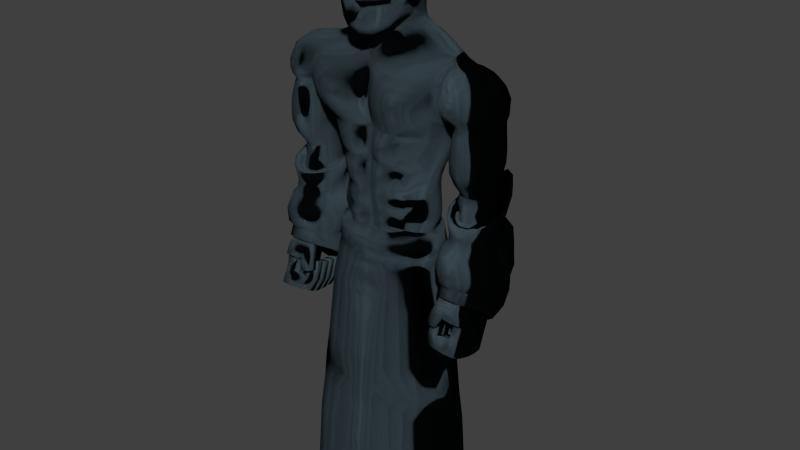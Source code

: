 # Source: IMP_MiddleRangeEnemy.blend  (saved by Blender 2.76.0; exported with 4.5.12 LTS)
import bpy
from mathutils import Matrix  # noqa: F401  (used for matrix-valued properties, if any)

bpy.ops.wm.read_factory_settings(use_empty=True)
scene = bpy.context.scene
scene.name = 'Scene'

# ---- collections
col_collection_1 = bpy.data.collections.new('Collection 1'); scene.collection.children.link(col_collection_1)

# ---- materials (node trees are filled in below, after node groups)
mat_material = bpy.data.materials.new('Material')
mat_material.alpha_threshold = 0.0
mat_material.roughness = 0.5

# ---- material node trees
mat_material.use_nodes = True; mat_material.node_tree.nodes.clear()
_N = mat_material.node_tree.nodes; _L = mat_material.node_tree.links
n0 = _N.new('ShaderNodeOutputMaterial'); n0.name = 'Material Output'; n0.location = (300, 300)
n1 = _N.new('ShaderNodeBsdfDiffuse'); n1.name = 'Diffuse BSDF'; n1.location = (10, 300)
n1.inputs[0].default_value = (0.06068, 0.09122, 0.1123, 1.0)
n1.inputs[1].default_value = 1.0
n2 = _N.new('ShaderNodeTangent'); n2.name = 'Tangent'; n2.location = (-180, 100)
_L.new(n1.outputs[0], n0.inputs[0])
_L.new(n2.outputs[0], n1.inputs[2])
n0.is_active_output = True

# ---- world
world_world = bpy.data.worlds.new('World'); scene.world = world_world
world_world.color = (0.05088, 0.05088, 0.05088)
world_world.use_sun_shadow = False
world_world.sun_shadow_jitter_overblur = 0.0
world_world.cycles.sampling_method = 'MANUAL'
world_world.cycles.sample_map_resolution = 256

# ---- meshes
me_plane = bpy.data.meshes.new('Plane')
me_plane.from_pydata([(0.03226, -0.292, 2.707), (0.2014, -0.3521, 2.685), (0.378, -0.3983, 2.666), (0.6066, -0.3998, 2.685), (0.7968, -0.362, 2.697), (0.9971, -0.2474, 2.728), (0.05036, -0.2547, 2.926), (0.2014, -0.2927, 2.915), (0.3738, -0.3138, 2.909), (0.5953, -0.3042, 2.914), (0.7743, -0.2715, 2.932), (0.9492, -0.1746, 2.948), (1.097, -0.1996, 2.727), (1.097, -0.101, 2.968), (0.03414, -0.2954, 2.481), (0.2086, -0.3529, 2.468), (0.39, -0.3764, 2.463), (0.5925, -0.388, 2.466), (0.7842, -0.3671, 2.489), (0.98, -0.2569, 2.538), (1.097, -0.1731, 2.578), (0.06596, -0.1983, 3.015), (0.2106, -0.1877, 3.045), (0.3795, -0.1748, 3.057), (0.5874, -0.1562, 3.054), (0.7621, -0.108, 3.062), (0.9286, -0.03804, 3.04), (0.05133, -0.2756, 2.309), (0.1986, -0.3134, 2.297), (0.3855, -0.347, 2.292), (0.5681, -0.3506, 2.291), (0.7619, -0.3177, 2.319), (0.9299, -0.2242, 2.367), (1.097, -0.05113, 2.416), (0.08704, -0.2473, 2.159), (0.1967, -0.2543, 2.119), (0.3787, -0.2674, 2.099), (0.5494, -0.2585, 2.115), (0.7674, -0.2039, 2.17), (0.9162, -0.1547, 2.278), (0.6305, -0.07947, 1.691), (0.5107, -0.2382, 1.689), (0.3425, -0.3097, 1.692), (0.1652, -0.3108, 1.69), (0.05338, -0.2583, 1.698), (0.08566, -0.2263, 2.087), (0.2004, -0.2529, 2.075), (0.3708, -0.2608, 2.062), (0.5516, -0.2238, 2.076), (0.7619, -0.1378, 2.113), (0.9248, -0.1097, 2.22), (1.097, -0.008634, 2.383), (0.07097, -0.2681, 2.002), (0.1833, -0.3131, 1.987), (0.3611, -0.3134, 1.974), (0.5518, -0.2459, 1.97), (0.737, -0.0867, 1.995), (0.9188, -0.0254, 2.098), (1.097, 0.08756, 2.365), (0.5637, -0.09104, 1.572), (0.4822, -0.1847, 1.588), (0.3428, -0.2446, 1.593), (0.1656, -0.249, 1.592), (0.0537, -0.2438, 1.599), (0.576, -0.08337, 1.442), (0.4577, -0.2334, 1.485), (0.3463, -0.2941, 1.492), (0.1659, -0.3116, 1.489), (0.06292, -0.272, 1.486), (0.5255, -0.07893, 1.172), (0.4288, -0.2151, 1.221), (0.3173, -0.2864, 1.227), (0.1514, -0.2974, 1.233), (0.0571, -0.2705, 1.227), (0.4635, -0.09134, 1.072), (0.3914, -0.1757, 1.108), (0.2799, -0.2424, 1.115), (0.149, -0.2732, 1.124), (0.05756, -0.2651, 1.115), (0.4968, -0.08278, 0.9622), (0.4075, -0.2105, 0.9886), (0.2924, -0.2574, 1.009), (0.1519, -0.2695, 1.015), (0.05437, -0.2569, 1.017), (0.4803, -0.0827, 0.8439), (0.397, -0.2225, 0.8642), (0.286, -0.2633, 0.8864), (0.1524, -0.2654, 0.8876), (0.05146, -0.2447, 0.8884), (0.4401, -0.09556, 0.7243), (0.3629, -0.188, 0.7499), (0.2519, -0.2326, 0.772), (0.1542, -0.2364, 0.7616), (0.04984, -0.2166, 0.7421), (0.4495, -0.08691, 0.637), (0.3693, -0.2303, 0.6637), (0.2576, -0.2688, 0.6784), (0.1488, -0.2553, 0.6672), (0.04703, -0.2186, 0.6519), (0.4626, -0.07455, 0.494), (0.3459, -0.2298, 0.5183), (0.2546, -0.2623, 0.5241), (0.153, -0.2557, 0.5133), (0.05374, -0.2223, 0.504), (0.4624, -0.09395, 0.414), (0.3468, -0.1865, 0.414), (0.2555, -0.219, 0.414), (0.1539, -0.2124, 0.414), (0.05461, -0.2301, 0.414), (0.08811, -0.155, 3.103), (0.2079, -0.1232, 3.121), (0.3776, -0.06192, 3.133), (0.5865, -0.02194, 3.122), (0.7612, -0.01824, 3.101), (0.09921, -0.1175, 3.195), (0.204, -0.07197, 3.207), (0.3766, 0.04005, 3.198), (0.5855, 0.0711, 3.176), (0.7615, 0.03249, 3.123), (0.0978, -0.08027, 3.303), (0.2017, -0.04322, 3.313), (0.3882, 0.1228, 3.293), (0.08946, -0.06031, 3.401), (0.1976, -0.03061, 3.41), (0.2914, 0.07742, 3.426), (0.09706, -0.0518, 3.481), (0.2042, -0.02268, 3.508), (0.2785, 0.08489, 3.547), (0.1098, -0.04287, 3.559), (0.2195, -0.01777, 3.603), (0.3115, 0.1113, 3.693), (0.3322, 0.1836, 3.722), (0.3139, 0.1966, 3.546), (0.3676, 0.1987, 3.451), (0.439, 0.2069, 3.361), (0.6002, 0.1811, 3.273), (0.758, 0.1388, 3.192), (0.9284, 0.08689, 3.128), (1.097, 0.04419, 3.073), (0.3626, 0.2753, 3.767), (0.3457, 0.275, 3.579), (0.4213, 0.268, 3.491), (0.5208, 0.2599, 3.409), (0.6385, 0.2549, 3.333), (0.7584, 0.2257, 3.251), (0.9323, 0.1982, 3.18), (1.097, 0.1699, 3.122), (0.3487, 0.3748, 3.847), (0.3454, 0.3746, 3.613), (0.44, 0.3652, 3.535), (0.553, 0.3561, 3.452), (0.6531, 0.3423, 3.383), (0.7738, 0.3311, 3.298), (0.9474, 0.3082, 3.22), (1.097, 0.2954, 3.145), (0.3005, 0.4635, 3.906), (0.2969, 0.4899, 3.613), (0.4296, 0.478, 3.528), (0.5465, 0.4623, 3.452), (0.6526, 0.4523, 3.377), (0.78, 0.4418, 3.295), (0.9535, 0.4326, 3.188), (1.097, 0.4307, 3.124), (0.2168, 0.556, 3.964), (0.2255, 0.5376, 3.617), (0.1092, 0.5978, 4.005), (0.1163, 0.5907, 3.616), (0.114, 0.5806, 3.773), (0.3071, 0.1941, 3.622), (0.2867, 0.4762, 3.747), (0.34, 0.3713, 3.709), (0.3397, 0.2741, 3.669), (0.2169, 0.5337, 3.764), (0.4006, 0.619, 3.414), (0.5319, 0.6061, 3.359), (0.6542, 0.5921, 3.285), (0.7678, 0.5772, 3.214), (0.9325, 0.5614, 3.105), (1.097, 0.5538, 3.036), (0.2259, 0.6208, 3.436), (0.1107, 0.6277, 3.438), (0.4062, 0.7069, 3.254), (0.5374, 0.694, 3.199), (0.6598, 0.6921, 3.125), (0.7734, 0.6881, 3.054), (0.938, 0.7018, 2.945), (1.097, 0.6781, 2.876), (0.2315, 0.6876, 3.276), (0.1162, 0.6782, 3.279), (0.3987, 0.8376, 2.985), (0.5507, 0.8331, 2.954), (0.6764, 0.8355, 2.899), (0.802, 0.822, 2.842), (0.9439, 0.7825, 2.762), (1.097, 0.7036, 2.693), (0.2362, 0.8136, 3.009), (0.09815, 0.7939, 3.006), (0.3929, 0.8821, 2.811), (0.5449, 0.8788, 2.78), (0.6707, 0.8712, 2.725), (0.7963, 0.8414, 2.668), (0.9475, 0.7709, 2.59), (1.104, 0.6544, 2.519), (0.2305, 0.8541, 2.835), (0.08584, 0.8373, 2.825), (0.392, 0.898, 2.521), (0.5474, 0.8957, 2.506), (0.6871, 0.8648, 2.484), (0.7995, 0.8382, 2.462), (0.9465, 0.7453, 2.472), (0.2312, 0.8745, 2.531), (0.07889, 0.8177, 2.525), (0.3793, 0.8822, 2.316), (0.5334, 0.8807, 2.311), (0.6672, 0.8516, 2.312), (0.7869, 0.8271, 2.317), (0.936, 0.7145, 2.369), (0.2389, 0.8586, 2.325), (0.08621, 0.7787, 2.312), (1.115, 0.5214, 2.436), (0.3751, 0.7901, 2.06), (0.5278, 0.7936, 2.058), (0.6667, 0.7601, 2.067), (0.7852, 0.7162, 2.096), (0.911, 0.6548, 2.179), (0.2386, 0.7588, 2.073), (0.1057, 0.7104, 2.096), (1.097, 0.3788, 2.388), (0.3658, 0.7761, 1.999), (0.5185, 0.766, 1.998), (0.6574, 0.7193, 2.007), (0.8163, 0.6165, 2.035), (0.9231, 0.5, 2.07), (0.2292, 0.756, 2.013), (0.1046, 0.7094, 2.032), (1.097, 0.1671, 2.365), (1.097, 0.2676, 2.365), (0.979, 0.1525, 2.03), (0.9801, 0.3285, 2.018), (1.025, -0.1149, 2.396), (1.023, -0.08456, 2.362), (1.023, 0.01842, 2.252), (1.019, -0.04117, 2.313), (1.035, 0.4566, 2.257), (1.037, 0.1613, 2.183), (0.9835, 0.6899, 2.409), (1.021, 0.5873, 2.31), (1.037, 0.3208, 2.21), (0.9707, 0.7276, 2.479), (0.8986, -0.01763, 2.011), (0.3521, 0.7876, 1.8), (0.5121, 0.7576, 1.81), (0.6393, 0.6869, 1.829), (0.7662, 0.5769, 1.831), (0.8443, 0.4602, 1.827), (0.2183, 0.7787, 1.806), (0.1016, 0.7326, 1.817), (0.919, 0.1362, 1.824), (0.909, 0.3297, 1.812), (0.8489, -0.02164, 1.806), (0.3462, 0.7671, 1.609), (0.4904, 0.7147, 1.622), (0.6082, 0.6312, 1.629), (0.7089, 0.5347, 1.645), (0.7969, 0.4305, 1.649), (0.1994, 0.7673, 1.607), (0.08898, 0.7196, 1.621), (0.8621, 0.1367, 1.627), (0.8621, 0.3122, 1.646), (0.7852, -0.0007188, 1.586), (0.3217, 0.7277, 1.447), (0.4522, 0.6629, 1.46), (0.5607, 0.5875, 1.475), (0.6643, 0.5025, 1.485), (0.7248, 0.403, 1.486), (0.1982, 0.7366, 1.452), (0.08301, 0.699, 1.468), (0.8121, 0.1422, 1.47), (0.7896, 0.2818, 1.484), (0.7477, 0.02276, 1.447), (0.2829, 0.6988, 1.235), (0.4123, 0.6438, 1.242), (0.5194, 0.56, 1.261), (0.5979, 0.4732, 1.262), (0.6628, 0.3916, 1.268), (0.1739, 0.7094, 1.244), (0.07783, 0.6721, 1.264), (0.758, 0.1567, 1.254), (0.7211, 0.2941, 1.262), (0.6949, 0.04013, 1.231), (0.274, 0.6937, 1.071), (0.3893, 0.6478, 1.082), (0.4765, 0.5791, 1.093), (0.5667, 0.4915, 1.097), (0.6372, 0.3995, 1.103), (0.1672, 0.694, 1.071), (0.08367, 0.6542, 1.082), (0.744, 0.1458, 1.093), (0.7168, 0.3005, 1.106), (0.6793, 0.03364, 1.071), (0.2711, 0.6808, 0.9327), (0.3905, 0.6431, 0.946), (0.4859, 0.5743, 0.9673), (0.5761, 0.4867, 0.972), (0.6531, 0.3976, 0.9814), (0.1767, 0.6778, 0.9458), (0.09312, 0.6344, 0.9565), (0.7499, 0.1441, 0.971), (0.7309, 0.2977, 0.9755), (0.6614, 0.02893, 0.9679), (0.2828, 0.6727, 0.8167), (0.4019, 0.6346, 0.8209), (0.4974, 0.5755, 0.8322), (0.5925, 0.4783, 0.8454), (0.6645, 0.3973, 0.8535), (0.1881, 0.6586, 0.8208), (0.1046, 0.6206, 0.8315), (0.7608, 0.1356, 0.846), (0.7471, 0.2892, 0.8504), (0.6729, 0.007522, 0.8429), (0.2916, 0.6631, 0.6775), (0.4108, 0.6258, 0.6817), (0.5063, 0.5667, 0.693), (0.5999, 0.4812, 0.7062), (0.6745, 0.3959, 0.7143), (0.197, 0.6498, 0.6816), (0.1134, 0.6244, 0.6923), (0.765, 0.1268, 0.7068), (0.7541, 0.2804, 0.7112), (0.6607, -0.02254, 0.7114), (0.2899, 0.6612, 0.6007), (0.4091, 0.6189, 0.6049), (0.5046, 0.5585, 0.6162), (0.6001, 0.4803, 0.6294), (0.6747, 0.3935, 0.6375), (0.1953, 0.646, 0.6048), (0.1117, 0.633, 0.6155), (0.7594, 0.1184, 0.6273), (0.7452, 0.2823, 0.6344), (0.6613, -0.02986, 0.628), (0.2579, 0.6609, 0.4821), (0.4023, 0.6062, 0.4805), (0.4957, 0.5246, 0.4918), (0.5781, 0.4417, 0.505), (0.6481, 0.3601, 0.5131), (0.1632, 0.6509, 0.4862), (0.07969, 0.6364, 0.4969), (0.7256, 0.09719, 0.5056), (0.7064, 0.2423, 0.51), (0.6302, -0.02756, 0.5036), (0.2375, 0.6592, 0.414), (0.4009, 0.6021, 0.414), (0.4859, 0.5086, 0.414), (0.5645, 0.4256, 0.414), (0.6109, 0.344, 0.414), (0.155, 0.6544, 0.414), (0.05936, 0.6675, 0.414), (0.6979, 0.08112, 0.414), (0.6697, 0.2262, 0.414), (0.6018, -0.04447, 0.414), (0.5203, -0.207, 0.3769), (0.3924, -0.273, 0.3769), (0.2822, -0.3054, 0.3769), (0.1767, -0.3225, 0.3769), (0.06899, -0.3335, 0.3769), (0.2531, 0.7321, 0.3781), (0.4256, 0.6684, 0.3791), (0.5423, 0.5934, 0.3752), (0.6463, 0.4744, 0.3769), (0.7273, 0.369, 0.3769), (0.1533, 0.7333, 0.3733), (0.05789, 0.7259, 0.3769), (0.7773, 0.05704, 0.3769), (0.767, 0.2292, 0.3769), (0.6624, -0.1133, 0.3769), (0.5519, -0.2206, 0.0868), (0.418, -0.2866, 0.0868), (0.2995, -0.319, 0.0868), (0.1916, -0.336, 0.0868), (0.07438, -0.3471, 0.0868), (0.2708, 0.7524, 0.0868), (0.4648, 0.6753, 0.0868), (0.5733, 0.5946, 0.0868), (0.6987, 0.5031, 0.0868), (0.7861, 0.3555, 0.0868), (0.1837, 0.756, 0.0868), (0.07329, 0.7414, 0.0868), (0.8171, 0.04345, 0.0868), (0.8258, 0.2156, 0.0868), (0.7002, -0.1269, 0.0868), (0.5496, -0.1903, 0.02543), (0.4158, -0.2515, 0.02543), (0.2973, -0.2816, 0.02543), (0.1894, -0.2975, 0.02543), (0.07031, -0.3078, 0.02543), (0.2686, 0.7128, 0.02543), (0.4625, 0.6412, 0.02543), (0.5711, 0.5663, 0.02543), (0.675, 0.4814, 0.02543), (0.7624, 0.3444, 0.02543), (0.1815, 0.7162, 0.02543), (0.06922, 0.7015, 0.02543), (0.7778, 0.05477, 0.02543), (0.7865, 0.2146, 0.02543), (0.6975, -0.1034, 0.02543), (1.259, 0.2907, 3.151), (1.443, 0.2822, 3.107), (1.599, 0.2714, 2.984), (1.695, 0.2689, 2.806), (1.72, 0.2603, 2.596), (1.658, 0.2486, 2.35), (1.258, 0.1621, 3.137), (1.453, 0.1621, 3.097), (1.601, 0.1518, 2.983), (1.692, 0.1634, 2.799), (1.715, 0.1682, 2.589), (1.704, 0.3514, 2.582), (1.672, 0.3884, 2.778), (1.564, 0.4138, 2.947), (1.422, 0.4305, 3.063), (1.249, 0.4354, 3.111), (1.699, 0.09196, 2.562), (1.679, 0.05246, 2.768), (1.597, 0.02627, 2.943), (1.436, 0.02572, 3.055), (1.26, 0.03169, 3.091), (1.684, 0.4095, 2.552), (1.626, 0.5036, 2.731), (1.521, 0.5394, 2.861), (1.396, 0.5485, 2.954), (1.228, 0.5493, 3.01), (1.66, 0.4617, 2.482), (1.573, 0.5919, 2.653), (1.359, 0.6678, 2.81), (1.229, 0.6756, 2.846), (1.475, 0.6445, 2.747), (1.614, 0.4758, 2.367), (1.509, 0.5972, 2.477), (1.327, 0.6969, 2.617), (1.223, 0.7025, 2.649), (1.415, 0.6665, 2.57), (1.196, 0.6254, 2.49), (1.277, 0.619, 2.468), (1.377, 0.6117, 2.44), (1.492, 0.5889, 2.411), (1.18, 0.5791, 2.42), (1.262, 0.6023, 2.41), (1.371, 0.6028, 2.395), (1.491, 0.5826, 2.384), (1.667, 0.04228, 2.481), (1.634, -0.05768, 2.697), (1.542, -0.09537, 2.837), (1.422, -0.1204, 2.944), (1.267, -0.1347, 2.98), (1.6, 0.05054, 2.389), (1.598, -0.09149, 2.586), (1.508, -0.1689, 2.677), (1.408, -0.208, 2.719), (1.266, -0.2211, 2.739), (1.566, -0.084, 2.486), (1.498, -0.15, 2.529), (1.405, -0.211, 2.552), (1.266, -0.2231, 2.565), (1.54, -0.04788, 2.418), (1.485, -0.102, 2.437), (1.4, -0.1439, 2.435), (1.301, -0.1152, 2.418), (1.211, -0.0453, 2.392), (1.628, 0.1664, 2.262), (1.649, 0.2032, 2.125), (1.647, 0.2132, 1.944), (1.628, 0.1813, 1.701), (1.6, 0.1348, 1.539), (1.568, 0.07173, 1.434), (1.608, 0.07438, 2.268), (1.568, -0.03951, 2.3), (1.5, -0.1317, 2.314), (1.403, -0.1586, 2.31), (1.265, -0.1285, 2.291), (1.194, -0.008481, 2.276), (1.653, 0.09246, 2.131), (1.622, -0.03974, 2.125), (1.537, -0.1478, 2.107), (1.398, -0.1737, 2.09), (1.24, -0.1401, 2.086), (1.152, -0.002995, 2.081), (1.663, 0.09843, 1.96), (1.644, -0.03783, 1.943), (1.555, -0.1442, 1.93), (1.394, -0.1823, 1.912), (1.225, -0.1402, 1.909), (1.139, -0.01131, 1.901), (1.651, 0.08443, 1.731), (1.637, -0.03796, 1.75), (1.563, -0.1299, 1.734), (1.399, -0.1758, 1.717), (1.23, -0.1337, 1.714), (1.152, -0.004891, 1.706), (1.601, 0.04982, 1.551), (1.579, -0.02281, 1.551), (1.521, -0.08806, 1.54), (1.399, -0.115, 1.522), (1.274, -0.0838, 1.519), (1.224, 0.01657, 1.51), (1.527, 0.04931, 1.371), (1.498, 0.03446, 1.335), (1.448, 0.03541, 1.304), (1.393, 0.03692, 1.288), (1.325, 0.01708, 1.322), (1.269, 0.01639, 1.377), (1.657, 0.2901, 2.253), (1.668, 0.3132, 2.115), (1.676, 0.3232, 1.935), (1.657, 0.2944, 1.702), (1.639, 0.2701, 1.538), (1.626, 0.2521, 1.433), (1.632, 0.4613, 2.25), (1.651, 0.4411, 2.111), (1.663, 0.4249, 1.931), (1.649, 0.4251, 1.698), (1.603, 0.4405, 1.525), (1.555, 0.4594, 1.418), (1.147, 0.2067, 2.262), (1.126, 0.168, 2.125), (1.115, 0.1582, 1.944), (1.111, 0.1673, 1.766), (1.14, 0.1819, 1.519), (1.118, 0.3003, 2.268), (1.126, 0.4177, 2.3), (1.165, 0.5383, 2.314), (1.248, 0.6042, 2.312), (1.392, 0.6075, 2.31), (1.522, 0.57, 2.284), (1.099, 0.2779, 2.131), (1.092, 0.4125, 2.125), (1.14, 0.5262, 2.108), (1.242, 0.612, 2.105), (1.4, 0.6295, 2.106), (1.563, 0.5598, 2.102), (1.087, 0.2709, 1.96), (1.092, 0.4084, 1.943), (1.132, 0.5387, 1.929), (1.237, 0.6183, 1.912), (1.409, 0.6432, 1.909), (1.589, 0.5416, 1.922), (1.096, 0.2861, 1.777), (1.105, 0.4087, 1.756), (1.148, 0.517, 1.734), (1.263, 0.6114, 1.717), (1.407, 0.6313, 1.714), (1.585, 0.5395, 1.706), (1.133, 0.3145, 1.543), (1.147, 0.3999, 1.551), (1.189, 0.5137, 1.535), (1.297, 0.5942, 1.522), (1.412, 0.6116, 1.519), (1.521, 0.5475, 1.51), (1.131, 0.07798, 1.924), (1.15, 0.07749, 2.102), (1.203, 0.09693, 1.515), (1.183, 0.06389, 2.271), (1.146, 0.07927, 1.735), (1.15, 0.1865, 1.423), (1.151, 0.3192, 1.431), (1.193, 0.3951, 1.431), (1.246, 0.4687, 1.425), (1.308, 0.5635, 1.442), (1.412, 0.6037, 1.471), (1.516, 0.5496, 1.454), (1.208, 0.1016, 1.399), (1.579, 0.4287, 1.348), (1.56, 0.4341, 1.255), (1.519, 0.491, 1.182), (1.232, 0.4636, 1.356), (1.251, 0.4708, 1.257), (1.299, 0.5179, 1.17), (1.309, 0.5718, 1.362), (1.325, 0.5791, 1.271), (1.351, 0.554, 1.158), (1.419, 0.6212, 1.363), (1.419, 0.606, 1.267), (1.42, 0.5512, 1.124), (1.52, 0.5656, 1.357), (1.508, 0.561, 1.268), (1.478, 0.5369, 1.149), (1.228, 0.4766, 1.06), (1.155, 0.3659, 1.06), (1.148, 0.2256, 1.06), (1.204, 0.1272, 1.052), (1.277, 0.03511, 1.064), (1.356, -0.005042, 1.069), (1.446, 0.00136, 1.069), (1.545, 0.07899, 1.058), (1.614, 0.2196, 1.04), (1.638, 0.3102, 1.06), (1.492, 0.5155, 1.06), (1.436, 0.5335, 1.06), (1.367, 0.5367, 1.06), (1.307, 0.5231, 1.06), (1.544, 0.4835, 1.06), (1.619, 0.2418, 1.281), (1.619, 0.2515, 1.359), (1.145, 0.3364, 1.268), (1.15, 0.3261, 1.349), (1.16, 0.1984, 1.278), (1.155, 0.1933, 1.343), (1.208, 0.09634, 1.329), (1.215, 0.08683, 1.285), (1.185, 0.4094, 1.263), (1.187, 0.3976, 1.355), (1.285, 0.02824, 1.292), (1.281, 0.03428, 1.323), (1.586, 0.1133, 1.335), (1.582, 0.1211, 1.278), (1.585, 0.1215, 1.299), (1.581, 0.098, 1.368), (1.489, 0.04523, 1.302), (1.488, 0.05221, 1.283), (1.634, 0.3338, 1.163), (1.63, 0.1834, 1.177), (1.551, 0.08521, 1.174), (1.434, 0.04781, 1.178), (1.336, 0.0329, 1.183), (1.238, 0.03983, 1.182), (1.18, 0.1348, 1.174), (1.148, 0.2533, 1.168), (1.157, 0.3811, 1.165), (1.241, 0.4626, 1.165), (1.229, 0.4712, 0.9338), (1.153, 0.3532, 0.9338), (1.154, 0.2082, 0.9338), (1.218, 0.09095, 0.9297), (1.292, 0.01011, 0.9403), (1.368, -0.02206, 0.9445), (1.452, -0.01336, 0.9433), (1.546, 0.05718, 0.9341), (1.615, 0.1859, 0.9173), (1.645, 0.2939, 0.9338), (1.506, 0.5067, 0.9338), (1.448, 0.5273, 0.9338), (1.376, 0.5326, 0.9338), (1.313, 0.5196, 0.9338), (1.558, 0.472, 0.9338), (1.166, 0.4475, 0.9338), (1.062, 0.3774, 0.9338), (1.063, 0.1766, 0.9338), (1.151, 0.05918, 0.8891), (1.254, 0.02091, 0.8417), (1.358, -0.02826, 0.8417), (1.476, -0.01497, 0.8417), (1.605, 0.007578, 0.8891), (1.701, 0.1139, 0.9338), (1.742, 0.2953, 0.9338), (1.55, 0.4967, 0.9338), (1.47, 0.6183, 0.9338), (1.371, 0.6256, 0.9338), (1.282, 0.6077, 0.9338), (1.622, 0.4486, 0.9338), (1.166, 0.5407, 1.166), (1.062, 0.3774, 1.094), (1.063, 0.1766, 0.9929), (1.151, 0.03149, 0.9344), (1.265, -0.03867, 0.9041), (1.37, -0.06659, 0.8914), (1.487, -0.05904, 0.8992), (1.605, 0.002181, 0.9386), (1.701, 0.1139, 0.9923), (1.742, 0.2953, 1.065), (1.55, 0.6423, 1.238), (1.47, 0.739, 1.307), (1.371, 0.7745, 1.341), (1.282, 0.7042, 1.28), (1.622, 0.5417, 1.166), (1.122, 0.5843, 1.183), (0.997, 0.389, 1.096), (0.9984, 0.1488, 0.9844), (1.104, -0.02479, 0.9264), (1.238, -0.1087, 0.8989), (1.363, -0.1421, 0.8886), (1.504, -0.1331, 0.8956), (1.647, -0.05985, 0.9227), (1.762, 0.07376, 0.9829), (1.811, 0.2907, 1.062), (1.581, 0.7058, 1.269), (1.485, 0.8215, 1.352), (1.367, 0.864, 1.392), (1.261, 0.7799, 1.319), (1.668, 0.5856, 1.183), (1.176, 0.4684, 0.7882), (1.08, 0.3101, 0.7217), (1.081, 0.1155, 0.6695), (1.162, -0.02527, 0.6718), (1.257, -0.09329, 0.6848), (1.352, -0.1204, 0.6961), (1.46, -0.113, 0.6925), (1.579, -0.05368, 0.6718), (1.667, 0.05462, 0.665), (1.705, 0.2305, 0.6951), (1.529, 0.5669, 0.8542), (1.455, 0.6607, 0.9177), (1.364, 0.6952, 0.9486), (1.283, 0.627, 0.8927), (1.595, 0.4695, 0.7882), (1.156, 0.4868, 0.5793), (1.051, 0.3143, 0.5128), (1.052, 0.1021, 0.4606), (1.141, -0.05128, 0.4629), (1.244, -0.1254, 0.4759), (1.349, -0.1549, 0.4872), (1.468, -0.147, 0.4836), (1.598, -0.08225, 0.4629), (1.694, 0.03579, 0.4561), (1.736, 0.2275, 0.4862), (1.543, 0.5942, 0.6453), (1.462, 0.6964, 0.7088), (1.362, 0.7339, 0.7397), (1.273, 0.6597, 0.6837), (1.615, 0.488, 0.5793), (1.103, 0.5736, -0.03768), (0.9734, 0.3558, -0.09863), (0.9749, 0.09251, -0.1379), (1.084, -0.09194, -0.1181), (1.212, -0.1793, -0.0941), (1.342, -0.2132, -0.07725), (1.487, -0.2042, -0.08248), (1.648, -0.1293, -0.1146), (1.767, 0.01196, -0.1359), (1.818, 0.2473, -0.121), (1.58, 0.7126, 0.02991), (1.48, 0.8451, 0.09508), (1.357, 0.8949, 0.1281), (1.247, 0.7972, 0.06895), (1.67, 0.5749, -0.03781), (1.005, 0.5277, -0.3442), (0.9002, 0.2905, -0.3604), (0.9731, -0.02208, -0.3977), (1.102, -0.1809, -0.2901), (1.221, -0.2498, -0.244), (1.342, -0.2794, -0.2199), (1.478, -0.2717, -0.2271), (1.627, -0.2048, -0.2752), (1.775, -0.0455, -0.3845), (1.889, 0.1745, -0.3604), (1.628, 0.6871, -0.3049), (1.471, 0.8393, -0.2666), (1.356, 0.8988, -0.2437), (1.254, 0.7835, -0.283), (1.739, 0.529, -0.3446), (1.048, 0.4285, -0.5623), (0.95, 0.2415, -0.5283), (1.84, 0.1513, -0.5039), (1.628, 0.559, -0.5574), (1.471, 0.6836, -0.552), (1.356, 0.7337, -0.542), (1.254, 0.6376, -0.5563), (1.739, 0.4295, -0.563), (1.05, 0.2253, -0.6899), (0.999, 0.143, -0.5659), (1.804, 0.09387, -0.5309), (1.618, 0.2756, -0.7772), (1.471, 0.3025, -0.8539), (1.356, 0.3142, -0.8855), (1.2, 0.296, -0.8232), (1.717, 0.2315, -0.6854), (1.055, 0.03023, -0.3877), (1.159, -0.09669, -0.3017), (1.254, -0.1517, -0.2649), (1.35, -0.1754, -0.2457), (1.459, -0.1692, -0.2514), (1.578, -0.1158, -0.2899), (1.696, 0.01151, -0.3772), (1.117, 0.2278, -0.6212), (1.076, 0.1622, -0.5221), (1.726, 0.1229, -0.4942), (1.57, 0.2681, -0.6909), (1.453, 0.2896, -0.7522), (1.362, 0.2989, -0.7775), (1.237, 0.2843, -0.7277), (1.65, 0.2329, -0.6176), (1.215, 0.2417, 0.1551), (1.281, 0.1623, 0.1545), (1.33, 0.139, 0.1543), (1.372, 0.131, 0.1542), (1.417, 0.133, 0.1542), (1.474, 0.1526, 0.1544), (1.55, 0.2272, 0.155), (1.243, 0.4384, 0.1566), (1.206, 0.3682, 0.156), (1.573, 0.3322, 0.1558), (1.488, 0.4743, 0.1568), (1.421, 0.5014, 0.1571), (1.374, 0.5044, 0.1571), (1.309, 0.4882, 0.157), (1.528, 0.4397, 0.1566), (1.255, 0.6997, 0.6501), (1.119, 0.5046, 0.5483), (0.9976, 0.06414, 0.4182), (1.101, -0.1142, 0.4083), (1.344, -0.2361, 0.421), (1.222, -0.2011, 0.4137), (1.745, -0.01267, 0.4093), (1.633, -0.1502, 0.406), (1.654, 0.5059, 0.5484), (1.794, 0.2084, 0.4495), (1.475, 0.7409, 0.6742), (1.569, 0.6257, 0.6125), (0.9962, 0.3078, 0.4787), (1.482, -0.2266, 0.4185), (1.358, 0.7828, 0.7033), (1.226, 0.823, 0.4444), (1.061, 0.5877, 0.3343), (0.9125, 0.06316, 0.2003), (1.039, -0.1463, 0.1951), (1.335, -0.2881, 0.2139), (1.186, -0.2477, 0.2043), (1.826, -0.02737, 0.1927), (1.689, -0.1886, 0.1937), (1.713, 0.5893, 0.3344), (1.885, 0.2342, 0.2311), (1.495, 0.873, 0.4706), (1.61, 0.7338, 0.4038), (0.9108, 0.3526, 0.2612), (1.503, -0.2772, 0.2108), (1.353, 0.924, 0.5024), (1.225, 0.8581, 0.1376), (1.057, 0.64, 0.03185), (0.9077, 0.0865, -0.09002), (1.035, -0.1256, -0.05793), (1.335, -0.2647, -0.01549), (1.184, -0.2261, -0.03196), (1.83, -0.007223, -0.09452), (1.692, -0.1688, -0.0526), (1.717, 0.6416, 0.03184), (1.89, 0.2655, -0.06386), (1.496, 0.9112, 0.1657), (1.612, 0.7637, 0.09405), (0.906, 0.3904, -0.03653), (1.505, -0.2544, -0.02051), (1.353, 0.9659, 0.1998), (0.1126, 0.621, 4.147), (0.1161, 0.6345, 4.278), (0.1233, 0.6261, 4.409), (0.1218, 0.5894, 4.525), (0.1219, 0.498, 4.625), (0.1231, 0.383, 4.687), (0.1246, 0.2458, 4.732), (0.125, 0.08185, 4.747), (0.1244, -0.1027, 4.731), (0.1235, -0.2379, 4.688), (0.1201, -0.3414, 4.608), (0.119, -0.4079, 4.467), (0.115, -0.4541, 4.27), (0.1117, -0.4733, 4.097), (0.08821, -0.4535, 3.914), (0.1052, -0.4368, 3.763), (0.1034, -0.43, 3.674), (0.1011, -0.3804, 3.555), (0.09998, -0.3029, 3.497), (0.09995, -0.2404, 3.49), (0.1008, -0.1344, 3.536), (0.2227, 0.6173, 4.145), (0.227, 0.6263, 4.27), (0.2306, 0.6129, 4.395), (0.2328, 0.5796, 4.505), (0.2386, 0.4945, 4.602), (0.2389, 0.3819, 4.657), (0.2382, 0.2468, 4.697), (0.2414, 0.08905, 4.715), (0.2411, -0.08936, 4.7), (0.2399, -0.2206, 4.659), (0.2376, -0.3222, 4.586), (0.236, -0.3905, 4.452), (0.2279, -0.4361, 4.263), (0.221, -0.4549, 4.097), (0.2139, -0.4356, 3.921), (0.2077, -0.4191, 3.775), (0.2041, -0.4124, 3.689), (0.1999, -0.3641, 3.574), (0.1898, -0.285, 3.542), (0.1927, -0.2257, 3.532), (0.2067, -0.1229, 3.579), (0.2991, 0.5349, 4.128), (0.3058, 0.5482, 4.238), (0.3096, 0.5373, 4.347), (0.3133, 0.5082, 4.444), (0.3217, 0.4341, 4.532), (0.3243, 0.3356, 4.583), (0.325, 0.2165, 4.62), (0.3271, 0.07581, 4.634), (0.3268, -0.08305, 4.621), (0.3232, -0.199, 4.583), (0.3148, -0.2872, 4.516), (0.3164, -0.3461, 4.397), (0.3117, -0.3878, 4.246), (0.3055, -0.4043, 4.099), (0.3008, -0.3868, 3.929), (0.2932, -0.3721, 3.801), (0.2862, -0.3649, 3.726), (0.2731, -0.3182, 3.632), (0.2611, -0.2505, 3.595), (0.2652, -0.202, 3.588), (0.2738, -0.1111, 3.627), (0.3577, 0.4583, 4.122), (0.3563, 0.4654, 4.217), (0.3577, 0.4566, 4.311), (0.3628, 0.4321, 4.395), (0.3708, 0.3683, 4.468), (0.3756, 0.2846, 4.514), (0.3801, 0.1832, 4.548), (0.3799, 0.06164, 4.558), (0.3745, -0.07433, 4.545), (0.3666, -0.171, 4.51), (0.358, -0.2457, 4.453), (0.365, -0.2981, 4.353), (0.364, -0.3345, 4.226), (0.3576, -0.3474, 4.1), (0.3469, -0.3298, 3.953), (0.3327, -0.314, 3.846), (0.3242, -0.3081, 3.783), (0.3165, -0.2707, 3.701), (0.3154, -0.2179, 3.663), (0.3181, -0.175, 3.657), (0.3151, -0.09864, 3.684), (0.3861, 0.1421, 3.825), (0.3887, 0.2116, 3.859), (0.3899, 0.2873, 3.92), (0.4001, 0.3525, 4.128), (0.4016, 0.3589, 4.2), (0.4044, 0.3518, 4.271), (0.4075, 0.3324, 4.335), (0.411, 0.2825, 4.39), (0.4134, 0.2182, 4.424), (0.4169, 0.1414, 4.449), (0.4171, 0.05004, 4.457), (0.4102, -0.05243, 4.446), (0.4041, -0.1266, 4.421), (0.4002, -0.1843, 4.379), (0.4048, -0.2229, 4.302), (0.407, -0.2521, 4.198), (0.3991, -0.2624, 4.1), (0.3897, -0.25, 4.0), (0.3783, -0.2384, 3.918), (0.37, -0.2331, 3.87), (0.365, -0.2049, 3.806), (0.3682, -0.164, 3.773), (0.3714, -0.1302, 3.769), (0.3785, -0.07169, 3.776), (0.4088, 0.1068, 3.899), (0.4097, 0.1582, 3.924), (0.4114, 0.2141, 3.969), (0.4235, 0.2632, 4.123), (0.4279, 0.2686, 4.176), (0.4347, 0.2643, 4.23), (0.4397, 0.2504, 4.277), (0.4404, 0.2129, 4.318), (0.4382, 0.1648, 4.343), (0.4357, 0.1074, 4.361), (0.4331, 0.03911, 4.366), (0.4293, -0.03715, 4.359), (0.4275, -0.09261, 4.341), (0.4273, -0.1363, 4.31), (0.4306, -0.1642, 4.253), (0.4299, -0.1845, 4.176), (0.4223, -0.1915, 4.102), (0.4143, -0.182, 4.028), (0.405, -0.1737, 3.967), (0.3988, -0.1699, 3.931), (0.401, -0.1342, 3.907), (0.4017, -0.1058, 3.885), (0.4042, -0.08277, 3.882), (0.4087, -0.04329, 3.888), (0.4377, 0.06332, 4.008), (0.4381, 0.0904, 4.022), (0.439, 0.1178, 4.049), (0.4417, 0.1398, 4.128), (0.4425, 0.137, 4.153), (0.4433, 0.13, 4.176), (0.4439, 0.1199, 4.195), (0.4445, 0.1029, 4.213), (0.4449, 0.08265, 4.225), (0.4452, 0.05733, 4.235), (0.4454, 0.02607, 4.239), (0.4453, -0.00937, 4.236), (0.445, -0.03462, 4.227), (0.4445, -0.05522, 4.214), (0.4438, -0.07297, 4.191), (0.4425, -0.08946, 4.154), (0.4413, -0.09525, 4.117), (0.44, -0.08964, 4.078), (0.4391, -0.07954, 4.05), (0.4386, -0.07308, 4.036), (0.438, -0.05948, 4.018), (0.4377, -0.04516, 4.008), (0.4375, -0.03503, 4.004), (0.4374, -0.0174, 4.001), (0.4087, 0.06514, 3.896), (0.384, 0.08371, 3.812), (0.3333, 0.1066, 3.718), (0.4375, 0.04087, 4.002), (0.4087, 0.00556, 3.891), (0.3811, 0.00127, 3.793), (0.3278, -0.004983, 3.707), (0.291, -0.00931, 3.665), (0.4374, 0.009021, 3.999), (0.4398, 0.1284, 4.071), (0.4403, 0.1341, 4.088), (0.4154, 0.2302, 4.02), (0.418, 0.241, 4.053), (0.3516, 0.4017, 3.936), (0.3537, 0.4208, 3.999), (0.393, 0.3069, 3.982), (0.3952, 0.3214, 4.028), (0.3, 0.4875, 3.98), (1.43, -0.4088, -1.047), (1.621, -0.3831, -1.026), (1.39, -0.1539, -0.4336), (1.62, -0.161, -0.4216), (1.462, 0.103, -1.224), (1.636, 0.08127, -1.184), (1.442, 0.305, -0.6015), (1.617, 0.2996, -0.5923), (1.644, -0.04659, -0.463), (1.65, 0.06837, -0.5053), (1.64, 0.1838, -0.5485), (1.427, 0.1903, -0.5596), (1.412, 0.07565, -0.5177), (1.407, -0.03931, -0.4754), (1.647, -0.03724, -1.173), (1.658, -0.1652, -1.14), (1.652, -0.2801, -1.097), (1.428, -0.2851, -1.141), (1.433, -0.1702, -1.184), (1.447, -0.0487, -1.203), (1.457, -0.4097, -1.046), (1.593, -0.4139, -1.038), (1.61, -0.1866, -0.4125), (1.422, -0.171, -0.426), (1.599, 0.3163, -0.5993), (1.462, 0.3205, -0.6064), (1.618, 0.1014, -1.206), (1.482, 0.1013, -1.225), (1.612, -0.03831, -1.191), (1.476, -0.0441, -1.209), (1.607, -0.1741, -1.171), (1.471, -0.17, -1.178), (1.601, -0.2972, -1.126), (1.464, -0.293, -1.133), (1.397, -0.06065, -0.276), (1.606, -0.08974, -0.2778), (1.436, 0.3195, -0.4152), (1.607, 0.3096, -0.4046), (1.62, 0.04006, -0.3061), (1.638, 0.1329, -0.339), (1.624, 0.243, -0.3797), (1.411, 0.2507, -0.3896), (1.386, 0.1365, -0.3468), (1.399, 0.05108, -0.3134), (1.593, -0.103, -0.2539), (1.414, -0.07753, -0.2691), (1.602, 0.3195, -0.3831), (1.438, 0.3189, -0.3898), (1.62, 0.03601, -0.2844), (1.397, 0.05043, -0.2931), (1.636, 0.136, -0.3212), (1.384, 0.1359, -0.3265), (1.622, 0.2522, -0.3644), (1.415, 0.2498, -0.369), (1.615, -0.3089, -0.8246), (1.626, -0.2352, -0.6226), (1.444, -0.2296, -0.6322), (1.462, -0.3285, -0.8236), (1.623, 0.2254, -0.7934), (1.63, 0.1512, -0.9945), (1.495, 0.1833, -1.001), (1.488, 0.2296, -0.8005), (1.646, 0.1096, -0.7495), (1.653, 0.03538, -0.9506), (1.656, -0.005847, -0.7064), (1.663, -0.08006, -0.9074), (1.651, -0.1208, -0.664), (1.657, -0.195, -0.8651), (1.453, -0.1147, -0.6744), (1.461, -0.2048, -0.9184), (1.459, 0.0002163, -0.7167), (1.466, -0.08988, -0.9608), (1.473, 0.1149, -0.7586), (1.479, 0.04434, -0.9498), (1.612, 0.176, -1.004), (1.605, 0.2421, -0.8003), (1.515, 0.1789, -1.009), (1.508, 0.2451, -0.8054), (1.617, -0.2609, -0.6135), (1.586, -0.3322, -0.8171), (1.476, -0.2467, -0.6245), (1.489, -0.3292, -0.8222), (1.226, -0.3196, -0.8762), (1.243, -0.383, -1.046), (1.24, -0.2743, -1.118), (1.247, -0.1425, -1.169), (1.263, -0.02954, -1.192), (1.219, -0.201, -0.9211), (1.226, -0.06822, -0.97), (1.242, 0.02929, -1.005), (1.262, -0.02396, -1.184), (1.276, 0.1001, -1.211), (1.243, -0.2722, -1.135), (1.248, -0.1573, -1.177), (1.222, -0.1988, -0.9381), (1.228, -0.08389, -0.9804), (1.244, 0.04546, -0.998), (1.261, 0.1637, -1.04), (1.088, -0.3073, -0.8673), (1.136, -0.3694, -1.03), (1.132, -0.2607, -1.101), (1.139, -0.1288, -1.153), (1.154, -0.01628, -1.179), (1.081, -0.1887, -0.9122), (1.088, -0.05592, -0.9611), (1.103, 0.04158, -0.996), (1.154, -0.01032, -1.168), (1.168, 0.1138, -1.195), (1.135, -0.2586, -1.118), (1.14, -0.1436, -1.161), (1.084, -0.1866, -0.9292), (1.09, -0.0716, -0.9715), (1.106, 0.05775, -0.9891), (1.123, 0.1759, -1.032), (1.246, 0.03078, -0.695), (1.262, 0.1283, -0.7299), (1.246, -0.2206, -0.6012), (1.24, -0.102, -0.6461), (1.242, -0.09985, -0.6631), (1.248, 0.01511, -0.7054), (1.264, 0.1445, -0.723), (1.282, 0.2626, -0.7655), (1.108, 0.04307, -0.6861), (1.124, 0.1406, -0.721), (1.108, -0.2083, -0.5923), (1.102, -0.08975, -0.6372), (1.104, -0.08756, -0.6542), (1.11, 0.0274, -0.6965), (1.126, 0.1567, -0.7141), (1.144, 0.2749, -0.7566), (1.561, -0.294, -0.3636), (1.413, -0.2887, -0.3716), (1.408, -0.1849, -0.2548), (1.556, -0.1994, -0.2434), (1.578, -0.3338, -0.5405), (1.468, -0.3304, -0.5462), (1.306, -0.2378, -0.5923), (1.306, -0.3239, -0.5201), (1.246, -0.1908, -0.4386), (1.193, -0.11, -0.2867), (1.239, -0.2874, -0.3953), (1.187, -0.2184, -0.2754), (1.248, -0.2843, -0.7153), (1.247, -0.3834, -0.6779), (1.146, -0.2722, -0.7234), (1.084, -0.2533, -0.6933), (1.145, -0.3713, -0.686), (1.075, -0.3521, -0.6563), (1.569, 0.1007, -0.08342), (1.431, 0.1142, -0.09067), (1.584, 0.3134, -0.1424), (1.446, 0.3173, -0.147), (1.605, 0.1269, -0.08991), (1.408, 0.1383, -0.09556), (1.64, 0.2068, -0.1114), (1.413, 0.2143, -0.1201), (1.605, 0.2967, -0.1373), (1.433, 0.3086, -0.145), (0.5678, -0.2238, -0.1239), (0.4312, -0.2873, -0.1197), (0.3103, -0.3185, -0.1177), (0.2002, -0.3349, -0.1167), (0.07869, -0.3456, -0.116), (0.3013, 0.8017, -0.1373), (0.4789, 0.7593, -0.1434), (0.5873, 0.6787, -0.1533), (0.6933, 0.5559, -0.1662), (0.7849, 0.3304, -0.1598), (0.1892, 0.8183, -0.139), (0.07758, 0.8019, -0.1473), (0.8006, 0.03023, -0.1403), (0.8095, 0.1959, -0.1511), (0.7187, -0.1337, -0.1297), (0.5857, -0.235, -0.3321), (0.4467, -0.2951, -0.3257), (0.3237, -0.3246, -0.3225), (0.2116, -0.3401, -0.3208), (0.08796, -0.3502, -0.3197), (0.3202, 0.818, -0.3916), (0.4997, 0.7683, -0.3939), (0.6102, 0.6907, -0.3993), (0.7188, 0.5696, -0.4072), (0.8067, 0.2896, -0.3887), (0.186, 0.8265, -0.394), (0.08683, 0.8258, -0.3899), (0.8226, 0.005454, -0.3581), (0.8316, 0.1622, -0.3749), (0.7393, -0.1497, -0.3413), (0.5984, -0.2764, -0.5556), (0.4472, -0.3283, -0.5522), (0.3133, -0.3538, -0.5505), (0.1914, -0.3401, -0.5496), (0.3289, 0.7884, -0.6029), (0.5272, 0.729, -0.6014), (0.6561, 0.6611, -0.6), (0.759, 0.5317, -0.6005), (0.8385, 0.2813, -0.5853), (0.1694, 0.823, -0.6055), (0.8561, -0.01407, -0.5692), (0.8548, 0.1311, -0.5781), (0.7654, -0.1874, -0.5604), (0.6104, -0.2764, -0.7587), (0.4503, -0.3283, -0.7553), (0.3086, -0.3538, -0.7536), (0.1795, -0.375, -0.7528), (0.3251, 0.7683, -0.809), (0.535, 0.6802, -0.805), (0.6715, 0.6125, -0.8008), (0.7806, 0.4831, -0.7961), (0.8647, 0.2813, -0.7885), (0.1562, 0.8067, -0.8092), (0.8834, -0.01407, -0.7724), (0.8819, 0.1311, -0.7813), (0.7873, -0.1874, -0.7636), (0.6772, -0.3282, -1.717), (0.5088, -0.385, -1.717), (0.3591, -0.4198, -1.717), (0.2181, -0.4342, -1.717), (0.3771, 0.784, -1.717), (0.5979, 0.7191, -1.717), (0.7414, 0.6449, -1.717), (0.8561, 0.5033, -1.717), (0.9446, 0.2824, -1.717), (0.1927, 0.8091, -1.717), (0.9642, -0.04095, -1.717), (0.9627, 0.118, -1.717), (0.8632, -0.2307, -1.717), (0.7363, -0.3478, -2.24), (0.541, -0.4059, -2.24), (0.4324, -0.4254, -2.24), (0.237, -0.4504, -2.24), (0.4592, 0.7772, -2.24), (0.6564, 0.7204, -2.24), (0.801, 0.6463, -2.24), (0.9165, 0.4832, -2.24), (1.006, 0.2624, -2.24), (0.2712, 0.8094, -2.24), (1.025, -0.06072, -2.24), (1.024, 0.09817, -2.24), (0.9237, -0.2504, -2.24), (0.5919, -0.0632, -2.24), (0.5188, -0.08766, -2.24), (0.4542, -0.09969, -2.24), (0.3953, -0.07649, -2.24), (0.5096, 0.4016, -2.24), (0.6198, 0.3557, -2.24), (0.6695, 0.2947, -2.24), (0.7079, 0.1996, -2.24), (0.3846, 0.3717, -2.24), (0.7164, 0.06044, -2.24), (0.7158, 0.1289, -2.24), (0.6726, -0.02125, -2.24), (0.3314, 0.1091, -2.24), (0.3451, -0.01466, -2.24), (0.3393, 0.2988, -2.24), (0.6549, -0.1292, -4.033), (0.5414, -0.1567, -4.022), (0.4297, -0.1292, -4.033), (0.3788, -0.07757, -4.043), (0.4713, 0.4138, -4.058), (0.5414, 0.4757, -4.044), (0.6143, 0.4138, -4.058), (0.6951, 0.364, -4.061), (0.7632, 0.2327, -4.064), (0.4027, 0.364, -4.061), (0.7632, 0.0146, -4.06), (0.7801, 0.1165, -4.064), (0.72, -0.07757, -4.043), (0.3165, 0.1165, -4.064), (0.336, 0.0146, -4.06), (0.336, 0.2327, -4.064), (0.7051, -0.1703, -4.343), (0.5402, -0.2469, -4.167), (0.3768, -0.1703, -4.343), (0.3285, -0.1268, -4.321), (0.4556, 0.4637, -4.337), (0.5403, 0.5365, -4.32), (0.6284, 0.4637, -4.337), (0.726, 0.4051, -4.342), (0.8083, 0.2505, -4.345), (0.3728, 0.4051, -4.342), (0.8083, -0.00624, -4.341), (0.8287, 0.1137, -4.345), (0.7715, -0.1268, -4.321), (0.2686, 0.1137, -4.345), (0.2922, -0.00624, -4.341), (0.2922, 0.2505, -4.345), (0.6295, -0.2061, -4.571), (0.5411, -0.2274, -4.571), (0.4546, -0.2061, -4.571), (0.3264, -0.1405, -4.571), (0.467, 0.4343, -4.571), (0.5411, 0.5009, -4.571), (0.6182, 0.4343, -4.571), (0.7036, 0.3808, -4.571), (0.7756, 0.2396, -4.571), (0.3945, 0.3808, -4.571), (0.7756, 0.005152, -4.571), (0.7935, 0.1147, -4.571), (0.7739, -0.1405, -4.571), (0.3033, 0.1147, -4.571), (0.324, 0.005152, -4.571), (0.324, 0.2396, -4.571), (0.5402, -0.3958, -4.241), (0.68, -0.3692, -4.417), (0.4035, -0.3692, -4.417), (0.5411, -0.3762, -4.571), (0.6295, -0.3549, -4.571), (0.4546, -0.3549, -4.571), (0.3645, -0.3394, -4.571), (0.7342, -0.3394, -4.571), (0.5402, -0.504, -4.338), (0.6515, -0.4929, -4.487), (0.434, -0.4929, -4.487), (0.5411, -0.4493, -4.571), (0.6295, -0.4361, -4.571), (0.4546, -0.4361, -4.571), (0.4122, -0.4745, -4.571), (0.6845, -0.4745, -4.571), (0.5434, -0.6135, -4.57), (0.5423, -0.587, -4.481), (0.0, -0.2079, 2.726), (0.0, -0.1895, 2.924), (0.0, -0.2121, 2.518), (0.0, -0.1918, 2.993), (0.0, -0.2177, 2.339), (0.0, -0.2194, 2.213), (0.0, -0.2218, 2.115), (0.0, -0.2243, 2.01), (0.0, -0.2273, 1.715), (0.0, -0.2303, 1.616), (0.0, -0.2403, 1.497), (0.0, -0.2559, 1.233), (0.0, -0.2601, 1.12), (0.0, -0.2518, 1.015), (0.0, -0.2273, 0.8942), (0.0, -0.2082, 0.7286), (0.0, -0.2004, 0.6424), (0.0, -0.2427, 0.497), (0.0, -0.2539, 0.414), (0.0, -0.1717, 3.078), (0.0, -0.1168, 3.171), (0.0, -0.08697, 3.29), (0.0, -0.08526, 3.388), (0.0, -0.07408, 3.468), (0.0, -0.05583, 3.534), (0.0, 0.5981, 4.004), (0.0, 0.5659, 3.621), (0.0, 0.5551, 3.783), (0.0, 0.58, 3.438), (0.0, 0.6385, 3.278), (0.0, 0.7375, 2.997), (0.0, 0.7936, 2.823), (0.0, 0.7354, 2.503), (0.0, 0.6587, 2.299), (0.0, 0.675, 2.134), (0.0, 0.6614, 2.074), (0.0, 0.6677, 1.867), (0.0, 0.6507, 1.655), (0.0, 0.6404, 1.497), (0.0, 0.6274, 1.281), (0.0, 0.6173, 1.105), (0.0, 0.6024, 0.98), (0.0, 0.5939, 0.8549), (0.0, 0.6014, 0.7158), (0.0, 0.6138, 0.6389), (0.0, 0.628, 0.5204), (0.0, 0.6427, 0.414), (0.0, -0.3405, 0.3769), (0.0, 0.7246, 0.3769), (0.0, -0.3541, 0.0868), (0.0, 0.7401, 0.0868), (0.0, -0.3142, 0.02543), (0.0, 0.7003, 0.02543), (0.0, 0.647, 4.281), (0.0, 0.6353, 4.414), (0.0, -0.4693, 3.908), (0.0, -0.4521, 3.753), (0.0, -0.4451, 3.661), (0.0, -0.3942, 3.539), (0.0, -0.3147, 3.479), (0.0, -0.2505, 3.472), (0.0, -0.1417, 3.52), (0.0, -0.3449, -0.1178), (0.0, -0.3481, -0.3228), (0.0, -0.3401, -0.5459), (0.0, 0.8099, -0.393), (0.0, 0.7986, -0.1431), (0.0, 1.233, 5.012), (0.0, 1.021, 5.037), (0.0, 0.7341, 4.905), (0.0, 0.4414, 4.828), (0.0, 0.2889, 4.884), (0.0, 0.08435, 4.907), (0.0, -0.1402, 4.879), (0.0, -0.3145, 4.823), (0.0, -0.4471, 4.714), (0.0, -0.5412, 4.531), (0.0, -0.5973, 4.3), (0.0, -0.614, 4.087), (0.0, -0.5917, 3.868), (0.1234, 1.147, 4.958), (0.1217, 1.018, 4.993), (0.1219, 0.751, 4.851), (0.1233, 0.437, 4.779), (0.125, 0.2756, 4.833), (0.1255, 0.08283, 4.85), (0.1248, -0.1342, 4.832), (0.1237, -0.2932, 4.78), (0.1197, -0.4149, 4.687), (0.1184, -0.4931, 4.52), (0.1138, -0.5475, 4.289), (0.1098, -0.57, 4.086), (0.08321, -0.5467, 3.871), (0.2465, -0.5262, 4.281), (0.2384, -0.5483, 4.085), (0.3451, -0.4694, 4.261), (0.3377, -0.4888, 4.088), (0.4065, -0.4068, 4.237), (0.399, -0.4219, 4.089), (0.4571, -0.3099, 4.204), (0.4478, -0.322, 4.089), (0.5131, 0.05503, 4.028), (0.5135, 0.07665, 4.04), (0.5142, 0.09852, 4.061), (0.5163, 0.1161, 4.125), (0.517, 0.1139, 4.145), (0.5176, 0.1082, 4.163), (0.5181, 0.1002, 4.178), (0.5185, 0.08664, 4.192), (0.5189, 0.07046, 4.202), (0.5191, 0.05024, 4.21), (0.5193, 0.02529, 4.213), (0.5192, -0.003003, 4.211), (0.5189, -0.02316, 4.204), (0.5186, -0.03961, 4.193), (0.518, -0.05378, 4.175), (0.517, -0.06694, 4.145), (0.516, -0.07156, 4.115), (0.515, -0.06708, 4.084), (0.5142, -0.05902, 4.062), (0.5138, -0.05387, 4.051), (0.5134, -0.04301, 4.037), (0.5131, -0.03158, 4.029), (0.513, -0.02349, 4.025), (0.5129, -0.009417, 4.023), (0.5152, 0.1115, 4.093), (0.5129, 0.01168, 4.021), (0.5133, 0.02056, 4.121), (0.5129, 0.03711, 4.024), (0.5148, 0.107, 4.079), (0.0332, 0.99, 4.421), (0.0, 0.9903, 4.339), (0.0, 1.047, 4.579), (0.0, 1.08, 4.766), (0.08222, 1.013, 4.564), (0.1281, 1.027, 4.694), (0.0, 0.822, -0.598), (0.0, 0.8188, -0.8018), (0.0, 0.8091, -1.712), (0.0, 0.8125, -2.235), (0.0, -0.375, -0.7491), (0.0, -0.4342, -1.713), (0.0, -0.4717, -2.236), (0.7645, -0.3628, -2.699), (0.5631, -0.4227, -2.699), (0.4512, -0.4428, -2.699), (0.2321, -0.4686, -2.699), (0.4788, 0.7962, -2.699), (0.6821, 0.7376, -2.699), (0.8312, 0.6612, -2.699), (0.9503, 0.4938, -2.699), (1.042, 0.2662, -2.699), (0.285, 0.8294, -2.699), (1.063, -0.06692, -2.699), (1.061, 0.09685, -2.699), (0.9577, -0.2624, -2.699), (0.0, 0.8332, -2.694), (0.0, -0.4906, -2.695), (0.8208, -0.4076, -3.267), (0.6195, -0.4728, -3.267), (0.5075, -0.4947, -3.267), (0.2402, -0.5228, -3.267), (0.5352, 0.8311, -3.267), (0.7385, 0.7672, -3.267), (0.8875, 0.6841, -3.267), (1.007, 0.5252, -3.267), (1.098, 0.2773, -3.267), (0.3414, 0.8672, -3.267), (1.119, -0.0854, -3.267), (1.117, 0.09295, -3.267), (1.014, -0.2983, -3.267), (0.0, 0.8948, -3.262), (0.0, -0.5468, -3.263), (0.8691, -0.4111, -3.941), (0.6677, -0.4763, -3.941), (0.5558, -0.4983, -3.941), (0.2498, -0.5264, -3.941), (0.5835, 0.8275, -3.941), (0.7867, 0.7637, -3.941), (0.9358, 0.6805, -3.941), (1.055, 0.5217, -3.941), (1.147, 0.2738, -3.941), (0.3897, 0.8637, -3.941), (1.167, -0.08893, -3.941), (1.166, 0.08942, -3.941), (1.062, -0.3018, -3.941), (0.0, 0.8913, -3.936), (0.0, -0.5503, -3.938), (0.9093, -0.4111, -4.457), (0.708, -0.4763, -4.399), (0.5374, -0.4983, -4.328), (0.2611, -0.5264, -4.42), (0.5566, 0.8275, -4.494), (0.7599, 0.7637, -4.482), (0.909, 0.6805, -4.466), (1.103, 0.5217, -4.448), (1.187, 0.2738, -4.445), (0.3628, 0.8637, -4.506), (1.207, -0.08893, -4.448), (1.206, 0.08942, -4.445), (1.102, -0.3018, -4.445), (0.0, 0.8913, -4.513), (0.0, -0.5503, -4.464)], [], [(5, 12, 13, 11), (3, 4, 10, 9), (1335, 1334, 0, 6), (14, 0, 1334, 1336), (1, 0, 14, 15), (2, 1, 15, 16), (3, 2, 16, 17), (4, 3, 17, 18), (5, 4, 18, 19), (20, 12, 5, 19), (13, 26, 11), (11, 26, 25, 10), (10, 25, 24, 9), (9, 24, 23, 8), (8, 23, 22, 7), (7, 22, 21, 6), (1337, 1335, 6, 21), (16, 29, 30, 17), (14, 27, 28, 15), (20, 239, 33), (17, 30, 31, 18), (15, 28, 29, 16), (1336, 1338, 27, 14), (18, 31, 32, 19), (34, 27, 1338, 1339), (28, 27, 34, 35), (29, 28, 35, 36), (30, 29, 36, 37), (31, 30, 37, 38), (32, 31, 38, 39), (33, 239, 240), (0, 1, 7, 6), (1, 2, 8, 7), (2, 3, 9, 8), (4, 5, 11, 10), (34, 1339, 1340, 45), (35, 34, 45, 46), (36, 35, 46, 47), (37, 36, 47, 48), (38, 37, 48, 49), (39, 38, 49, 50), (51, 33, 240, 242), (1341, 52, 45, 1340), (46, 45, 52, 53), (47, 46, 53, 54), (48, 47, 54, 55), (49, 48, 55, 56), (50, 49, 56, 57), (51, 242, 241, 58), (55, 41, 40, 56), (53, 43, 42, 54), (1341, 1342, 44, 52), (54, 42, 41, 55), (52, 44, 43, 53), (1342, 1343, 63, 44), (43, 62, 61, 42), (41, 60, 59, 40), (44, 63, 62, 43), (42, 61, 60, 41), (1343, 1344, 68, 63), (62, 67, 66, 61), (60, 65, 64, 59), (63, 68, 67, 62), (61, 66, 65, 60), (1344, 1345, 73, 68), (67, 72, 71, 66), (65, 70, 69, 64), (68, 73, 72, 67), (66, 71, 70, 65), (1345, 1346, 78, 73), (72, 77, 76, 71), (70, 75, 74, 69), (73, 78, 77, 72), (71, 76, 75, 70), (78, 83, 82, 77), (76, 81, 80, 75), (1346, 1347, 83, 78), (77, 82, 81, 76), (75, 80, 79, 74), (83, 88, 87, 82), (81, 86, 85, 80), (1347, 1348, 88, 83), (82, 87, 86, 81), (80, 85, 84, 79), (1348, 1349, 93, 88), (87, 92, 91, 86), (85, 90, 89, 84), (88, 93, 92, 87), (86, 91, 90, 85), (1349, 1350, 98, 93), (92, 97, 96, 91), (90, 95, 94, 89), (93, 98, 97, 92), (91, 96, 95, 90), (1350, 1351, 103, 98), (97, 102, 101, 96), (95, 100, 99, 94), (98, 103, 102, 97), (96, 101, 100, 95), (1351, 1352, 108, 103), (102, 107, 106, 101), (100, 105, 104, 99), (103, 108, 107, 102), (101, 106, 105, 100), (109, 1353, 1337, 21), (22, 110, 109, 21), (23, 111, 110, 22), (24, 112, 111, 23), (25, 113, 112, 24), (26, 113, 25), (114, 1354, 1353, 109), (110, 115, 114, 109), (111, 116, 115, 110), (112, 117, 116, 111), (113, 118, 117, 112), (113, 26, 118), (119, 1355, 1354, 114), (115, 120, 119, 114), (116, 121, 120, 115), (117, 121, 116), (121, 124, 123, 120), (120, 123, 122, 119), (119, 122, 1356, 1355), (124, 127, 126, 123), (123, 126, 125, 122), (122, 125, 1357, 1356), (127, 130, 129, 126), (126, 129, 128, 125), (125, 128, 1358, 1357), (127, 168, 131, 130), (124, 133, 132, 127), (121, 134, 133, 124), (117, 135, 134, 121), (118, 136, 135, 117), (137, 136, 118, 26), (138, 137, 26, 13), (171, 139, 131, 168), (133, 141, 140, 132), (134, 142, 141, 133), (135, 143, 142, 134), (136, 144, 143, 135), (137, 145, 144, 136), (138, 146, 145, 137), (143, 151, 150, 142), (141, 149, 148, 140), (146, 154, 153, 145), (144, 152, 151, 143), (142, 150, 149, 141), (171, 170, 147, 139), (145, 153, 152, 144), (170, 169, 155, 147), (153, 161, 160, 152), (151, 159, 158, 150), (149, 157, 156, 148), (154, 162, 161, 153), (152, 160, 159, 151), (150, 158, 157, 149), (169, 172, 163, 155), (172, 167, 165, 163), (167, 1361, 1359, 165), (164, 166, 167, 172), (140, 148, 170, 171), (166, 1360, 1361, 167), (132, 168, 127), (140, 171, 168, 132), (148, 156, 169, 170), (156, 164, 172, 169), (156, 157, 164), (157, 173, 179, 164), (161, 177, 176, 160), (159, 175, 174, 158), (164, 179, 180, 166), (162, 178, 177, 161), (160, 176, 175, 159), (158, 174, 173, 157), (166, 180, 1362, 1360), (175, 183, 182, 174), (180, 188, 1363, 1362), (178, 186, 185, 177), (176, 184, 183, 175), (174, 182, 181, 173), (173, 181, 187, 179), (179, 187, 188, 180), (177, 185, 184, 176), (187, 195, 196, 188), (185, 193, 192, 184), (183, 191, 190, 182), (188, 196, 1364, 1363), (186, 194, 193, 185), (184, 192, 191, 183), (182, 190, 189, 181), (181, 189, 195, 187), (196, 204, 1365, 1364), (194, 202, 201, 193), (192, 200, 199, 191), (190, 198, 197, 189), (189, 197, 203, 195), (195, 203, 204, 196), (193, 201, 200, 192), (191, 199, 198, 190), (200, 208, 207, 199), (198, 206, 205, 197), (197, 205, 210, 203), (203, 210, 211, 204), (201, 209, 208, 200), (199, 207, 206, 198), (204, 211, 1366, 1365), (202, 248, 201), (211, 218, 1367, 1366), (209, 216, 215, 208), (207, 214, 213, 206), (205, 212, 217, 210), (210, 217, 218, 211), (208, 215, 214, 207), (206, 213, 212, 205), (248, 202, 245), (202, 219, 246, 245), (217, 225, 226, 218), (215, 223, 222, 214), (213, 221, 220, 212), (218, 226, 1368, 1367), (216, 224, 223, 215), (214, 222, 221, 213), (212, 220, 225, 217), (220, 228, 233, 225), (225, 233, 234, 226), (223, 231, 230, 222), (221, 229, 228, 220), (219, 227, 243, 246), (226, 234, 1369, 1368), (224, 232, 231, 223), (222, 230, 229, 221), (241, 244, 235, 58), (236, 235, 244, 247), (243, 227, 236, 247), (19, 32, 239, 20), (39, 239, 32), (240, 239, 39), (242, 240, 39, 50), (242, 50, 57, 241), (247, 244, 237, 238), (245, 246, 224, 216), (232, 243, 247, 238), (201, 248, 209), (246, 243, 232, 224), (57, 237, 244, 241), (209, 248, 245, 216), (57, 56, 249), (237, 57, 249), (233, 228, 250, 255), (231, 232, 254, 253), (228, 229, 251, 250), (238, 237, 257, 258), (234, 233, 255, 256), (229, 230, 252, 251), (237, 249, 259, 257), (1369, 234, 256, 1370), (232, 238, 258, 254), (230, 231, 253, 252), (40, 259, 249, 56), (256, 255, 265, 266), (251, 252, 262, 261), (254, 258, 268, 264), (1370, 256, 266, 1371), (252, 253, 263, 262), (257, 259, 269, 267), (255, 250, 260, 265), (253, 254, 264, 263), (250, 251, 261, 260), (258, 257, 267, 268), (59, 269, 259, 40), (267, 269, 279, 277), (265, 260, 270, 275), (263, 264, 274, 273), (260, 261, 271, 270), (268, 267, 277, 278), (266, 265, 275, 276), (261, 262, 272, 271), (264, 268, 278, 274), (1371, 266, 276, 1372), (262, 263, 273, 272), (64, 279, 269, 59), (276, 275, 285, 286), (271, 272, 282, 281), (274, 278, 288, 284), (1372, 276, 286, 1373), (272, 273, 283, 282), (277, 279, 289, 287), (275, 270, 280, 285), (273, 274, 284, 283), (270, 271, 281, 280), (278, 277, 287, 288), (69, 289, 279, 64), (285, 280, 290, 295), (283, 284, 294, 293), (280, 281, 291, 290), (288, 287, 297, 298), (286, 285, 295, 296), (281, 282, 292, 291), (284, 288, 298, 294), (1373, 286, 296, 1374), (282, 283, 293, 292), (287, 289, 299, 297), (74, 299, 289, 69), (291, 292, 302, 301), (294, 298, 308, 304), (1374, 296, 306, 1375), (292, 293, 303, 302), (297, 299, 309, 307), (295, 290, 300, 305), (293, 294, 304, 303), (290, 291, 301, 300), (298, 297, 307, 308), (296, 295, 305, 306), (79, 309, 299, 74), (302, 303, 313, 312), (307, 309, 319, 317), (305, 300, 310, 315), (303, 304, 314, 313), (300, 301, 311, 310), (308, 307, 317, 318), (306, 305, 315, 316), (301, 302, 312, 311), (304, 308, 318, 314), (1375, 306, 316, 1376), (84, 319, 309, 79), (312, 313, 323, 322), (317, 319, 329, 327), (315, 310, 320, 325), (313, 314, 324, 323), (310, 311, 321, 320), (318, 317, 327, 328), (316, 315, 325, 326), (311, 312, 322, 321), (314, 318, 328, 324), (1376, 316, 326, 1377), (89, 329, 319, 84), (323, 324, 334, 333), (320, 321, 331, 330), (328, 327, 337, 338), (326, 325, 335, 336), (321, 322, 332, 331), (324, 328, 338, 334), (1377, 326, 336, 1378), (322, 323, 333, 332), (327, 329, 339, 337), (325, 320, 330, 335), (94, 339, 329, 89), (336, 335, 345, 346), (331, 332, 342, 341), (334, 338, 348, 344), (1378, 336, 346, 1379), (332, 333, 343, 342), (337, 339, 349, 347), (335, 330, 340, 345), (333, 334, 344, 343), (330, 331, 341, 340), (338, 337, 347, 348), (99, 349, 339, 94), (346, 345, 355, 356), (341, 342, 352, 351), (344, 348, 358, 354), (1379, 346, 356, 1380), (342, 343, 353, 352), (347, 349, 359, 357), (345, 340, 350, 355), (343, 344, 354, 353), (340, 341, 351, 350), (348, 347, 357, 358), (104, 359, 349, 99), (356, 355, 370, 371), (1380, 356, 371, 1382), (104, 105, 361, 360), (355, 350, 365, 370), (359, 104, 360, 374), (105, 106, 362, 361), (358, 357, 372, 373), (106, 107, 363, 362), (350, 351, 366, 365), (354, 358, 373, 369), (107, 108, 364, 363), (351, 352, 367, 366), (357, 359, 374, 372), (108, 1352, 1381, 364), (352, 353, 368, 367), (353, 354, 369, 368), (364, 1381, 1383, 379), (373, 372, 387, 388), (365, 366, 381, 380), (369, 373, 388, 384), (366, 367, 382, 381), (372, 374, 389, 387), (367, 368, 383, 382), (360, 361, 376, 375), (374, 360, 375, 389), (368, 369, 384, 383), (361, 362, 377, 376), (371, 370, 385, 386), (362, 363, 378, 377), (1382, 371, 386, 1384), (363, 364, 379, 378), (370, 365, 380, 385), (383, 384, 399, 398), (376, 377, 392, 391), (386, 385, 400, 401), (377, 378, 393, 392), (1384, 386, 401, 1386), (378, 379, 394, 393), (385, 380, 395, 400), (379, 1383, 1385, 394), (388, 387, 402, 403), (380, 381, 396, 395), (384, 388, 403, 399), (381, 382, 397, 396), (387, 389, 404, 402), (382, 383, 398, 397), (375, 376, 391, 390), (389, 375, 390, 404), (146, 411, 405, 154), (406, 405, 411, 412), (407, 406, 412, 413), (408, 407, 413, 414), (409, 408, 414, 415), (410, 409, 415), (162, 154, 405, 420), (405, 406, 419, 420), (406, 407, 418, 419), (407, 408, 417, 418), (408, 409, 416, 417), (410, 416, 409), (138, 425, 411, 146), (411, 425, 424, 412), (412, 424, 423, 413), (413, 423, 422, 414), (414, 422, 421, 415), (415, 421, 410), (416, 410, 426), (417, 416, 426, 427), (418, 417, 427, 428), (419, 418, 428, 429), (420, 419, 429, 430), (178, 162, 420, 430), (426, 410, 431), (427, 426, 431, 432), (186, 178, 430, 434), (430, 429, 433, 434), (427, 432, 435, 428), (428, 435, 433, 429), (434, 433, 438, 439), (432, 431, 436, 437), (433, 435, 440, 438), (435, 432, 437, 440), (186, 434, 439, 194), (431, 410, 436), (437, 436, 444), (437, 444, 443, 440), (440, 443, 442, 438), (438, 442, 441, 439), (202, 194, 439, 441), (219, 202, 441, 445), (442, 446, 445, 441), (443, 447, 446, 442), (444, 448, 447, 443), (444, 436, 448), (219, 445, 227), (423, 424, 452, 451), (421, 422, 450, 449), (424, 425, 453, 452), (422, 423, 451, 450), (13, 453, 425, 138), (421, 449, 410), (452, 453, 458, 457), (450, 451, 456, 455), (451, 452, 457, 456), (449, 450, 455, 454), (449, 454, 410), (12, 458, 453, 13), (457, 458, 462, 461), (456, 457, 461, 460), (455, 456, 460, 459), (455, 459, 454), (20, 462, 458, 12), (461, 462, 466, 465), (460, 461, 465, 464), (459, 460, 464, 463), (459, 463, 454), (467, 462, 20), (467, 466, 462), (33, 467, 20), (454, 468, 410), (466, 467, 479, 478), (465, 466, 478, 477), (463, 464, 476, 475), (454, 463, 475, 474), (464, 465, 477, 476), (454, 474, 468), (51, 479, 467, 33), (478, 479, 485, 484), (477, 478, 484, 483), (475, 476, 482, 481), (474, 475, 481, 480), (476, 477, 483, 482), (468, 474, 480, 469), (484, 485, 491, 490), (483, 484, 490, 489), (481, 482, 488, 487), (480, 481, 487, 486), (482, 483, 489, 488), (469, 480, 486, 470), (486, 487, 493, 492), (488, 489, 495, 494), (490, 491, 497, 496), (489, 490, 496, 495), (487, 488, 494, 493), (470, 486, 492, 471), (496, 497, 503, 502), (495, 496, 502, 501), (493, 494, 500, 499), (492, 493, 499, 498), (494, 495, 501, 500), (471, 492, 498, 472), (498, 499, 505, 504), (500, 501, 507, 506), (502, 503, 509, 508), (501, 502, 508, 507), (499, 500, 506, 505), (473, 472, 498, 504), (472, 473, 515, 514), (470, 471, 513, 512), (468, 469, 511, 510), (471, 472, 514, 513), (469, 470, 512, 511), (468, 510, 410), (513, 514, 520, 519), (511, 512, 518, 517), (514, 515, 521, 520), (512, 513, 519, 518), (510, 511, 517, 516), (410, 510, 516, 436), (531, 532, 538, 537), (530, 531, 537, 536), (528, 529, 535, 534), (527, 528, 534, 533), (529, 530, 536, 535), (522, 527, 533, 523), (537, 538, 544, 543), (536, 537, 543, 542), (534, 535, 541, 540), (533, 534, 540, 539), (535, 536, 542, 541), (523, 533, 539, 524), (539, 540, 546, 545), (541, 542, 548, 547), (543, 544, 550, 549), (542, 543, 549, 548), (540, 541, 547, 546), (524, 539, 545, 525), (549, 550, 556, 555), (548, 549, 555, 554), (546, 547, 553, 552), (545, 546, 552, 551), (547, 548, 554, 553), (525, 545, 551, 526), (517, 538, 532, 516), (448, 436, 516, 532), (447, 448, 532, 531), (447, 531, 530, 446), (446, 530, 529, 445), (445, 529, 528, 227), (227, 528, 527, 236), (236, 527, 522, 235), (518, 544, 538, 517), (519, 550, 544, 518), (520, 556, 550, 519), (58, 235, 522, 560), (558, 560, 522, 523), (557, 558, 523, 524), (561, 557, 524, 525), (559, 561, 525, 526), (491, 485, 558, 557), (497, 491, 557, 561), (51, 58, 560, 479), (503, 497, 561, 559), (485, 479, 560, 558), (551, 552, 564, 563), (553, 554, 566, 565), (559, 526, 562, 569), (555, 556, 568, 567), (554, 555, 567, 566), (526, 551, 563, 562), (552, 553, 565, 564), (521, 568, 556, 520), (503, 559, 569, 509), (568, 521, 570, 582), (568, 582, 579, 567), (567, 579, 576, 566), (566, 576, 573, 565), (574, 573, 576, 577), (577, 576, 579, 580), (580, 579, 582, 583), (571, 583, 582, 570), (572, 584, 583, 571), (581, 580, 583, 584), (578, 577, 580, 581), (575, 574, 577, 578), (627, 575, 598, 585), (575, 578, 597, 598), (623, 624, 588, 589), (572, 618, 594, 599), (578, 581, 596, 597), (626, 627, 585, 586), (622, 623, 589, 590), (581, 584, 595, 596), (619, 620, 592, 593), (618, 619, 593, 594), (621, 622, 590, 591), (620, 621, 591, 592), (624, 625, 587, 588), (584, 572, 599, 595), (625, 626, 586, 587), (504, 615, 473), (505, 612, 615, 504), (601, 570, 521, 515), (600, 571, 570, 601), (609, 564, 565, 573), (608, 609, 573, 574), (605, 562, 563, 603), (604, 605, 603, 602), (606, 569, 562, 605), (607, 606, 605, 604), (610, 611, 606, 607), (509, 569, 606, 611), (603, 563, 564, 609), (602, 603, 609, 608), (507, 508, 611, 610), (508, 509, 611), (506, 616, 505), (507, 617, 616, 506), (614, 600, 612), (615, 601, 515, 473), (613, 600, 614), (612, 600, 601, 615), (616, 614, 612, 505), (617, 613, 614, 616), (571, 600, 618), (600, 613, 619), (613, 617, 620), (617, 507, 621), (610, 622, 507), (607, 623, 610), (572, 571, 618), (618, 600, 619), (619, 613, 620), (620, 617, 621), (621, 507, 622), (622, 610, 623), (623, 607, 624), (604, 624, 607), (625, 624, 604), (602, 625, 604), (626, 625, 602), (608, 626, 602), (627, 626, 608), (574, 627, 608), (575, 627, 574), (598, 597, 640, 641), (595, 599, 642, 638), (588, 587, 630, 631), (590, 589, 632, 633), (594, 593, 636, 637), (597, 596, 639, 640), (589, 588, 631, 632), (593, 592, 635, 636), (592, 591, 634, 635), (599, 594, 637, 642), (587, 586, 629, 630), (586, 585, 628, 629), (585, 598, 641, 628), (591, 590, 633, 634), (596, 595, 638, 639), (634, 633, 648, 649), (636, 635, 650, 651), (641, 640, 655, 656), (642, 637, 652, 657), (640, 639, 654, 655), (639, 638, 653, 654), (635, 634, 649, 650), (638, 642, 657, 653), (630, 629, 644, 645), (637, 636, 651, 652), (628, 641, 656, 643), (632, 631, 646, 647), (631, 630, 645, 646), (629, 628, 643, 644), (633, 632, 647, 648), (648, 647, 662, 663), (649, 648, 663, 664), (651, 650, 665, 666), (656, 655, 670, 671), (657, 652, 667, 672), (655, 654, 669, 670), (654, 653, 668, 669), (650, 649, 664, 665), (653, 657, 672, 668), (645, 644, 659, 660), (652, 651, 666, 667), (643, 656, 671, 658), (647, 646, 661, 662), (646, 645, 660, 661), (644, 643, 658, 659), (659, 658, 673, 674), (663, 662, 677, 678), (664, 663, 678, 679), (666, 665, 680, 681), (671, 670, 685, 686), (672, 667, 682, 687), (670, 669, 684, 685), (669, 668, 683, 684), (665, 664, 679, 680), (668, 672, 687, 683), (660, 659, 674, 675), (667, 666, 681, 682), (658, 671, 686, 673), (662, 661, 676, 677), (661, 660, 675, 676), (676, 675, 690, 691), (674, 673, 688, 689), (678, 677, 692, 693), (679, 678, 693, 694), (681, 680, 695, 696), (686, 685, 700, 701), (687, 682, 697, 702), (685, 684, 699, 700), (684, 683, 698, 699), (680, 679, 694, 695), (683, 687, 702, 698), (675, 674, 689, 690), (682, 681, 696, 697), (673, 686, 701, 688), (677, 676, 691, 692), (692, 691, 706, 707), (691, 690, 705, 706), (689, 688, 703, 704), (693, 692, 707, 708), (694, 693, 708, 709), (696, 695, 710, 711), (701, 700, 715, 716), (702, 697, 712, 717), (700, 699, 714, 715), (699, 698, 713, 714), (695, 694, 709, 710), (698, 702, 717, 713), (690, 689, 704, 705), (697, 696, 711, 712), (688, 701, 716, 703), (712, 711, 800, 803), (719, 720, 826, 836), (731, 718, 825, 824), (713, 717, 802, 805), (724, 725, 831, 837), (729, 730, 838, 834), (714, 713, 805, 804), (717, 712, 803, 802), (730, 731, 824, 838), (711, 710, 801, 800), (723, 724, 837, 828), (708, 707, 799, 798), (718, 719, 836, 825), (706, 705, 796, 797), (721, 722, 829, 827), (705, 704, 806, 796), (703, 716, 794, 795), (726, 727, 833, 830), (710, 709, 807, 801), (732, 728, 835, 832), (715, 714, 804, 808), (728, 729, 834, 835), (716, 715, 808, 794), (727, 732, 832, 833), (709, 708, 798, 807), (725, 726, 830, 831), (704, 703, 795, 806), (722, 723, 828, 829), (707, 706, 797, 799), (720, 721, 827, 826), (723, 722, 737, 738), (724, 723, 738, 739), (726, 725, 740, 741), (731, 730, 745, 746), (732, 727, 742, 747), (730, 729, 744, 745), (729, 728, 743, 744), (725, 724, 739, 740), (728, 732, 747, 743), (720, 719, 734, 735), (727, 726, 742), (718, 731, 746, 733), (722, 721, 736, 737), (721, 720, 735, 736), (719, 718, 733, 734), (747, 742, 750, 755), (746, 745, 753, 754), (733, 746, 754, 748), (734, 733, 748, 749), (744, 743, 751, 752), (745, 744, 752, 753), (743, 747, 755, 751), (754, 753, 761, 762), (751, 755, 763, 759), (750, 758, 763), (753, 752, 760, 761), (749, 748, 756, 757), (752, 751, 759, 760), (748, 754, 762, 756), (734, 749, 735), (741, 750, 742), (750, 741, 758), (749, 757, 735), (755, 750, 763), (763, 758, 773, 778), (738, 737, 766, 767), (760, 759, 774, 775), (739, 738, 767, 768), (741, 740, 769, 770), (759, 763, 778, 774), (757, 756, 771, 772), (740, 739, 768, 769), (762, 761, 776, 777), (761, 760, 775, 776), (758, 741, 770, 773), (735, 757, 772, 764), (737, 736, 765, 766), (756, 762, 777, 771), (736, 735, 764, 765), (764, 772, 787, 779), (778, 773, 788, 793), (765, 764, 779, 780), (775, 774, 789, 790), (767, 766, 781, 782), (774, 778, 793, 789), (770, 769, 784, 785), (772, 771, 786, 787), (766, 765, 780, 781), (777, 776, 791, 792), (768, 767, 782, 783), (776, 775, 790, 791), (769, 768, 783, 784), (773, 770, 785, 788), (771, 777, 792, 786), (726, 741, 742), (807, 798, 813, 822), (800, 801, 816, 815), (794, 808, 823, 809), (802, 803, 818, 817), (808, 804, 819, 823), (804, 805, 820, 819), (801, 807, 822, 816), (805, 802, 817, 820), (796, 806, 821, 811), (803, 800, 815, 818), (795, 794, 809, 810), (799, 797, 812, 814), (797, 796, 811, 812), (806, 795, 810, 821), (798, 799, 814, 813), (822, 813, 828, 837), (815, 816, 831, 830), (809, 823, 838, 824), (817, 818, 833, 832), (823, 819, 834, 838), (819, 820, 835, 834), (816, 822, 837, 831), (820, 817, 832, 835), (811, 821, 836, 826), (818, 815, 830, 833), (810, 809, 824, 825), (814, 812, 827, 829), (812, 811, 826, 827), (821, 810, 825, 836), (813, 814, 829, 828), (852, 873, 1428, 1425), (914, 893, 1429, 1431), (853, 852, 1425, 1426), (1390, 854, 853, 1389), (939, 938, 1433, 1434), (1387, 840, 1469, 1467), (1391, 855, 854, 1390), (851, 850, 1423, 1424), (1388, 841, 840, 1387), (1392, 856, 855, 1391), (872, 851, 1424, 1427), (850, 849, 1422, 1423), (1393, 857, 856, 1392), (894, 915, 1432, 1430), (849, 848, 1421, 1422), (1394, 858, 857, 1393), (1389, 853, 1426, 1413), (848, 847, 1420, 1421), (1395, 859, 858, 1394), (915, 939, 1434, 1432), (846, 867, 866, 845), (854, 875, 874, 853), (847, 868, 867, 846), (840, 861, 860, 839), (855, 876, 875, 854), (848, 869, 868, 847), (841, 862, 861, 840), (856, 877, 876, 855), (849, 870, 869, 848), (842, 863, 862, 841), (857, 878, 877, 856), (850, 871, 870, 849), (843, 864, 863, 842), (858, 879, 878, 857), (851, 872, 871, 850), (844, 865, 864, 843), (859, 880, 879, 858), (847, 846, 1419, 1420), (845, 866, 865, 844), (853, 874, 873, 852), (863, 884, 883, 862), (878, 899, 898, 877), (871, 892, 891, 870), (864, 885, 884, 863), (879, 900, 899, 878), (872, 893, 892, 871), (865, 886, 885, 864), (880, 901, 900, 879), (846, 845, 1418, 1419), (866, 887, 886, 865), (874, 895, 894, 873), (867, 888, 887, 866), (875, 896, 895, 874), (868, 889, 888, 867), (861, 882, 881, 860), (876, 897, 896, 875), (869, 890, 889, 868), (862, 883, 882, 861), (877, 898, 897, 876), (870, 891, 890, 869), (895, 916, 915, 894), (888, 909, 908, 887), (896, 917, 916, 895), (889, 910, 909, 888), (882, 903, 902, 881), (897, 918, 917, 896), (890, 911, 910, 889), (883, 904, 903, 882), (898, 919, 918, 897), (891, 912, 911, 890), (884, 905, 904, 883), (899, 920, 919, 898), (892, 913, 912, 891), (885, 906, 905, 884), (900, 921, 920, 899), (893, 914, 913, 892), (886, 907, 906, 885), (901, 922, 921, 900), (938, 914, 1431, 1433), (887, 908, 907, 886), (839, 165, 1464, 1468), (163, 165, 839, 860), (163, 860, 881, 1012), (1009, 1012, 881, 902), (1358, 128, 859, 1395), (128, 129, 880, 859), (129, 130, 1002), (130, 131, 997), (912, 936, 935, 911), (905, 929, 928, 904), (920, 944, 943, 919), (913, 937, 936, 912), (906, 930, 929, 905), (921, 945, 944, 920), (997, 131, 923, 996), (914, 938, 937, 913), (907, 931, 930, 906), (922, 946, 945, 921), (873, 894, 1430, 1428), (908, 932, 931, 907), (916, 940, 939, 915), (909, 933, 932, 908), (917, 941, 940, 916), (1011, 1009, 902, 926), (910, 934, 933, 909), (903, 927, 926, 902), (139, 147, 925, 924), (918, 942, 941, 917), (131, 139, 924, 923), (911, 935, 934, 910), (904, 928, 927, 903), (919, 943, 942, 918), (944, 968, 967, 943), (937, 961, 960, 936), (930, 954, 953, 929), (945, 969, 968, 944), (938, 962, 961, 937), (931, 955, 954, 930), (946, 970, 969, 945), (939, 963, 962, 938), (932, 956, 955, 931), (1007, 1011, 926, 950), (923, 924, 948, 947), (940, 964, 963, 939), (933, 957, 956, 932), (996, 923, 947, 995), (924, 925, 949, 948), (941, 965, 964, 940), (934, 958, 957, 933), (927, 951, 950, 926), (942, 966, 965, 941), (935, 959, 958, 934), (928, 952, 951, 927), (943, 967, 966, 942), (936, 960, 959, 935), (929, 953, 952, 928), (948, 949, 973, 972), (964, 965, 989, 988), (957, 958, 982, 981), (950, 951, 975, 974), (965, 966, 990, 989), (958, 959, 983, 982), (951, 952, 976, 975), (966, 967, 991, 990), (959, 960, 984, 983), (952, 953, 977, 976), (967, 968, 992, 991), (960, 961, 985, 984), (953, 954, 978, 977), (968, 969, 993, 992), (961, 962, 986, 985), (954, 955, 979, 978), (969, 970, 994, 993), (962, 963, 987, 986), (955, 956, 980, 979), (1005, 1007, 950, 974), (947, 948, 972, 971), (963, 964, 988, 987), (956, 957, 981, 980), (995, 947, 971, 998), (981, 982, 1446, 1445), (1005, 974, 1438, 1459), (980, 981, 1445, 1444), (998, 971, 1435, 1462), (993, 994, 1458, 1457), (979, 980, 1444, 1443), (992, 993, 1457, 1456), (978, 979, 1443, 1442), (991, 992, 1456, 1455), (977, 978, 1442, 1441), (990, 991, 1455, 1454), (1003, 998, 1462, 1460), (976, 977, 1441, 1440), (989, 990, 1454, 1453), (975, 976, 1440, 1439), (988, 989, 1453, 1452), (974, 975, 1439, 1438), (987, 988, 1452, 1451), (972, 973, 1437, 1436), (986, 987, 1451, 1450), (971, 972, 1436, 1435), (985, 986, 1450, 1449), (1004, 1005, 1459, 1463), (984, 985, 1449, 1448), (1002, 130, 997, 1001), (1001, 997, 996, 1000), (973, 1004, 1463, 1437), (999, 995, 998, 1003), (1000, 996, 995, 999), (970, 999, 1003, 994), (901, 1002, 1001, 922), (946, 1000, 999, 970), (922, 1001, 1000, 946), (983, 984, 1448, 1447), (880, 129, 1002, 901), (155, 163, 1012), (147, 1008, 1010, 925), (1008, 1009, 1011, 1010), (147, 155, 1008), (155, 1012, 1009, 1008), (982, 983, 1447, 1446), (994, 1003, 1460, 1458), (949, 1006, 1004, 973), (1006, 1007, 1005, 1004), (925, 1010, 1006, 949), (1010, 1011, 1007, 1006), (1093, 1036, 1015, 1069), (1015, 1036, 1058, 1047), (1089, 1040, 1017, 1073), (1046, 1033, 1013, 1030), (1085, 1024, 1019, 1074), (1079, 1021, 1016, 1068), (1071, 1020, 1023, 1075), (1075, 1023, 1022, 1077), (1077, 1022, 1021, 1079), (1069, 1015, 1026, 1081), (1081, 1026, 1025, 1083), (1083, 1025, 1024, 1085), (1040, 1042, 1032, 1017), (1042, 1044, 1031, 1032), (1044, 1046, 1030, 1031), (1024, 1025, 1055, 1054), (1035, 1016, 1048, 1057), (1019, 1024, 1054, 1049), (1022, 1023, 1053, 1052), (1026, 1015, 1047, 1056), (1021, 1022, 1052, 1051), (1038, 1019, 1049, 1060), (1016, 1021, 1051, 1048), (1023, 1020, 1050, 1053), (1028, 1029, 1045, 1043), (1043, 1045, 1046, 1044), (1027, 1028, 1043, 1041), (1041, 1043, 1044, 1042), (1018, 1027, 1041, 1039), (1039, 1041, 1042, 1040), (1029, 1014, 1034, 1045), (1045, 1034, 1033, 1046), (1072, 1018, 1039, 1087), (1087, 1039, 1040, 1089), (1037, 1038, 1060, 1059), (1020, 1037, 1059, 1050), (1068, 1016, 1035, 1091), (1091, 1035, 1143, 1147), (1066, 1060, 1049, 1054), (1058, 1062, 1056, 1047), (1062, 1064, 1055, 1056), (1064, 1066, 1054, 1055), (1052, 1053, 1065, 1063), (1059, 1060, 1164, 1163), (1051, 1052, 1063, 1061), (1064, 1062, 1166, 1168), (1048, 1051, 1061, 1057), (1065, 1059, 1163, 1169), (1053, 1050, 1059, 1065), (1061, 1063, 1167, 1165), (1145, 1058, 1152, 1154), (1025, 1026, 1056, 1055), (1034, 1092, 1094, 1033), (1092, 1091, 1093, 1094), (1014, 1067, 1092, 1034), (1067, 1068, 1091, 1092), (1037, 1088, 1090, 1038), (1088, 1087, 1089, 1090), (1020, 1071, 1088, 1037), (1071, 1072, 1087, 1088), (1084, 1086, 1102, 1101), (1084, 1083, 1085, 1086), (1084, 1031, 1106, 1108), (1082, 1081, 1083, 1084), (1030, 1013, 1096, 1097), (1070, 1069, 1081, 1082), (1028, 1078, 1080, 1029), (1078, 1077, 1079, 1080), (1027, 1076, 1078, 1028), (1076, 1075, 1077, 1078), (1018, 1072, 1076, 1027), (1072, 1071, 1075, 1076), (1029, 1080, 1067, 1014), (1080, 1079, 1068, 1067), (1082, 1084, 1108, 1107), (1086, 1085, 1074, 1073), (1038, 1090, 1074, 1019), (1090, 1089, 1073, 1074), (1033, 1094, 1070, 1013), (1094, 1093, 1069, 1070), (1096, 1095, 1111, 1112), (1111, 1095, 1129, 1137), (1031, 1084, 1101, 1098), (1086, 1032, 1099, 1102), (1082, 1030, 1097, 1100), (1013, 1070, 1095, 1096), (1070, 1082, 1100, 1095), (1032, 1031, 1098, 1099), (1101, 1102, 1128, 1127), (1110, 1104, 1120, 1126), (1086, 1073, 1110, 1109), (1073, 1017, 1104, 1110), (1017, 1032, 1103, 1104), (1031, 1030, 1105, 1106), (1032, 1086, 1109, 1103), (1030, 1082, 1107, 1105), (1114, 1117, 1118, 1115), (1112, 1111, 1116, 1113), (1121, 1123, 1124, 1122), (1119, 1125, 1126, 1120), (1100, 1116, 1138, 1130), (1097, 1096, 1112, 1113), (1104, 1103, 1119, 1120), (1099, 1098, 1114, 1115), (1106, 1105, 1121, 1122), (1100, 1097, 1113, 1116), (1105, 1107, 1123, 1121), (1098, 1101, 1117, 1114), (1108, 1106, 1122, 1124), (1102, 1099, 1115, 1118), (1103, 1109, 1125, 1119), (1110, 1126, 1142, 1134), (1131, 1132, 1140, 1139), (1129, 1130, 1138, 1137), (1133, 1134, 1142, 1141), (1127, 1128, 1136, 1135), (1095, 1100, 1130, 1129), (1107, 1108, 1132, 1131), (1108, 1124, 1140, 1132), (1109, 1110, 1134, 1133), (1118, 1117, 1135, 1136), (1123, 1107, 1131, 1139), (1124, 1123, 1139, 1140), (1116, 1111, 1137, 1138), (1126, 1125, 1141, 1142), (1117, 1101, 1127, 1135), (1125, 1109, 1133, 1141), (1102, 1118, 1136, 1128), (1147, 1143, 1144, 1148), (1144, 1143, 1146, 1145), (1035, 1057, 1146, 1143), (1036, 1093, 1149, 1151), (1093, 1091, 1147, 1148), (1057, 1058, 1145, 1146), (1152, 1151, 1157, 1158), (1153, 1154, 1160, 1159), (1093, 1148, 1150, 1149), (1058, 1036, 1151, 1152), (1148, 1144, 1153, 1150), (1144, 1145, 1154, 1153), (1157, 1155, 1156, 1159), (1158, 1157, 1159, 1160), (1154, 1152, 1158, 1160), (1150, 1153, 1159, 1156), (1151, 1149, 1155, 1157), (1149, 1150, 1156, 1155), (1167, 1169, 1170, 1168), (1165, 1167, 1168, 1166), (1161, 1165, 1166, 1162), (1169, 1163, 1164, 1170), (1063, 1065, 1169, 1167), (1060, 1066, 1170, 1164), (1057, 1061, 1165, 1161), (1066, 1064, 1168, 1170), (1058, 1057, 1161, 1162), (1062, 1058, 1162, 1166), (402, 404, 1185, 1183), (397, 398, 1179, 1178), (390, 391, 1172, 1171), (404, 390, 1171, 1185), (398, 399, 1180, 1179), (391, 392, 1173, 1172), (401, 400, 1181, 1182), (392, 393, 1174, 1173), (393, 394, 1175, 1174), (400, 395, 1176, 1181), (403, 402, 1183, 1184), (395, 396, 1177, 1176), (399, 403, 1184, 1180), (396, 397, 1178, 1177), (1181, 1176, 1191, 1196), (1173, 1174, 1189, 1188), (1184, 1183, 1198, 1199), (1174, 1175, 1190, 1189), (1180, 1184, 1199, 1195), (1176, 1177, 1192, 1191), (1183, 1185, 1200, 1198), (1177, 1178, 1193, 1192), (1185, 1171, 1186, 1200), (1178, 1179, 1194, 1193), (1179, 1180, 1195, 1194), (1171, 1172, 1187, 1186), (1182, 1181, 1196, 1197), (1172, 1173, 1188, 1187), (1188, 1189, 1204, 1203), (1199, 1198, 1211, 1212), (1195, 1199, 1212, 1209), (1191, 1192, 1206, 1205), (1198, 1200, 1213, 1211), (1192, 1193, 1207, 1206), (1200, 1186, 1201, 1213), (1193, 1194, 1208, 1207), (1194, 1195, 1209, 1208), (1186, 1187, 1202, 1201), (1187, 1188, 1203, 1202), (1196, 1191, 1205, 1210), (394, 1385, 1396, 1175), (1397, 1190, 1175, 1396), (401, 1182, 1400, 1386), (1400, 1182, 1197, 1399), (1206, 1207, 1220, 1219), (1211, 1213, 1226, 1224), (1203, 1204, 1217, 1216), (1210, 1205, 1218, 1223), (1207, 1208, 1221, 1220), (1213, 1201, 1214, 1226), (1212, 1211, 1224, 1225), (1201, 1202, 1215, 1214), (1208, 1209, 1222, 1221), (1205, 1206, 1219, 1218), (1209, 1212, 1225, 1222), (1202, 1203, 1216, 1215), (1215, 1216, 1229, 1228), (1222, 1225, 1238, 1235), (1216, 1217, 1230, 1229), (1224, 1226, 1239, 1237), (1218, 1219, 1232, 1231), (1226, 1214, 1227, 1239), (1219, 1220, 1233, 1232), (1220, 1221, 1234, 1233), (1221, 1222, 1235, 1234), (1223, 1218, 1231, 1236), (1214, 1215, 1228, 1227), (1225, 1224, 1237, 1238), (1234, 1235, 1248, 1247), (1236, 1231, 1244, 1249), (1227, 1228, 1241, 1240), (1238, 1237, 1250, 1251), (1228, 1229, 1242, 1241), (1235, 1238, 1251, 1248), (1229, 1230, 1243, 1242), (1237, 1239, 1252, 1250), (1231, 1232, 1245, 1244), (1239, 1227, 1240, 1252), (1232, 1233, 1246, 1245), (1233, 1234, 1247, 1246), (1241, 1242, 1255, 1254), (1248, 1251, 1263, 1260), (1242, 1243, 1256, 1255), (1250, 1252, 1264, 1262), (1277, 1267, 1261, 1272), (1252, 1240, 1253, 1264), (1245, 1246, 1258, 1257), (1246, 1247, 1259, 1258), (1247, 1248, 1260, 1259), (1272, 1261, 1257, 1273), (1240, 1241, 1254, 1253), (1251, 1250, 1262, 1263), (1253, 1254, 1269, 1268), (1283, 1265, 1267, 1277), (1259, 1275, 1274, 1258), (1249, 1244, 1257, 1261), (1263, 1262, 1278, 1279), (1244, 1245, 1257), (1266, 1282, 1271, 1256), (1265, 1281, 1282, 1266), (1264, 1253, 1268, 1280), (1264, 1280, 1278, 1262), (1260, 1276, 1275, 1259), (1254, 1255, 1270, 1269), (1258, 1274, 1273, 1257), (1255, 1256, 1271, 1270), (1263, 1279, 1276, 1260), (1283, 1281, 1265), (1283, 1277, 1293, 1299), (1274, 1275, 1291, 1290), (1282, 1281, 1297, 1298), (1275, 1276, 1292, 1291), (1271, 1282, 1298, 1287), (1277, 1272, 1288, 1293), (1268, 1269, 1285, 1284), (1281, 1283, 1299, 1297), (1279, 1278, 1294, 1295), (1269, 1270, 1286, 1285), (1276, 1279, 1295, 1292), (1270, 1271, 1287, 1286), (1278, 1280, 1296, 1294), (1272, 1273, 1289, 1288), (1280, 1268, 1284, 1296), (1273, 1274, 1290, 1289), (1286, 1287, 1303), (1294, 1296, 1312, 1310), (1288, 1289, 1305, 1304), (1301, 1300, 1320, 1319), (1289, 1290, 1306, 1305), (1299, 1293, 1309, 1315), (1290, 1291, 1307, 1306), (1298, 1297, 1313, 1314), (1291, 1292, 1308, 1307), (1287, 1298, 1314, 1303), (1293, 1288, 1304, 1309), (1300, 1312, 1323, 1320), (1297, 1299, 1315, 1313), (1295, 1294, 1310, 1311), (1285, 1286, 1318, 1316), (1292, 1295, 1311, 1308), (1305, 1306, 1304), (1307, 1309, 1304, 1306), (1307, 1308, 1315, 1309), (1308, 1311, 1313, 1315), (1311, 1310, 1314, 1313), (1310, 1312, 1303, 1314), (1303, 1312, 1300, 1302), (1301, 1302, 1300), (1296, 1284, 1312), (1303, 1302, 1321, 1322), (1318, 1322, 1330, 1326), (1316, 1318, 1326, 1324), (1321, 1319, 1327, 1329), (1320, 1323, 1331, 1328), (1286, 1303, 1322, 1318), (1284, 1285, 1316, 1317), (1302, 1301, 1319, 1321), (1312, 1284, 1317, 1323), (1325, 1324, 1333), (1322, 1321, 1329, 1330), (1319, 1320, 1328, 1327), (1317, 1316, 1324, 1325), (1323, 1317, 1325, 1331), (1324, 1326, 1333), (1328, 1331, 1332), (1331, 1325, 1332), (1327, 1328, 1332), (1329, 1327, 1332), (1326, 1330, 1332), (1330, 1329, 1332), (1332, 1325, 1333), (1326, 1332, 1333), (1405, 1418, 1417, 1404), (1413, 1426, 1425, 1412), (1406, 1419, 1418, 1405), (1407, 1420, 1419, 1406), (1408, 1421, 1420, 1407), (1409, 1422, 1421, 1408), (1402, 1415, 1414, 1401), (1410, 1423, 1422, 1409), (1403, 1416, 1415, 1402), (1411, 1424, 1423, 1410), (1404, 1417, 1416, 1403), (1412, 1425, 1424, 1411), (1425, 1428, 1427, 1424), (1428, 1430, 1429, 1427), (1430, 1432, 1431, 1429), (1432, 1434, 1433, 1431), (842, 841, 1414, 1415), (893, 872, 1427, 1429), (843, 842, 1415, 1416), (844, 843, 1416, 1417), (841, 1388, 1401, 1414), (845, 844, 1417, 1418), (1441, 1442, 1461), (1456, 1457, 1461), (1449, 1450, 1461), (1442, 1443, 1461), (1457, 1458, 1461), (1450, 1451, 1461), (1443, 1444, 1461), (1461, 1459, 1438), (1435, 1436, 1461), (1451, 1452, 1461), (1444, 1445, 1461), (1462, 1435, 1461), (1436, 1437, 1461), (1452, 1453, 1461), (1445, 1446, 1461), (1438, 1439, 1461), (1453, 1454, 1461), (1446, 1447, 1461), (1439, 1440, 1461), (1454, 1455, 1461), (1447, 1448, 1461), (1440, 1441, 1461), (1455, 1456, 1461), (1448, 1449, 1461), (1460, 1462, 1461), (1458, 1460, 1461), (1437, 1463, 1461), (1463, 1459, 1461), (1467, 1469, 1468, 1466), (1464, 1465, 1466, 1468), (840, 839, 1468, 1469), (165, 1359, 1465, 1464), (1210, 1223, 1471, 1470), (1236, 1249, 1473, 1472), (1236, 1472, 1471, 1223), (1197, 1470, 1399), (1196, 1210, 1197), (1210, 1470, 1197), (1217, 1204, 1398, 1474), (1243, 1230, 1475, 1476), (1230, 1217, 1474, 1475), (1189, 1190, 1204), (1190, 1397, 1398), (1204, 1190, 1398), (1252, 1489, 1487, 1250), (1245, 1482, 1481, 1244), (1240, 1477, 1489, 1252), (1246, 1483, 1482, 1245), (1247, 1484, 1483, 1246), (1248, 1485, 1484, 1247), (1473, 1249, 1486, 1490), (1243, 1476, 1491, 1480), (1244, 1481, 1486, 1249), (1241, 1478, 1477, 1240), (1250, 1487, 1488, 1251), (1242, 1479, 1478, 1241), (1251, 1488, 1485, 1248), (1243, 1480, 1479, 1242), (1484, 1485, 1500, 1499), (1486, 1481, 1496, 1501), (1477, 1478, 1493, 1492), (1488, 1487, 1502, 1503), (1478, 1479, 1494, 1493), (1485, 1488, 1503, 1500), (1479, 1480, 1495, 1494), (1487, 1489, 1504, 1502), (1481, 1482, 1497, 1496), (1489, 1477, 1492, 1504), (1482, 1483, 1498, 1497), (1490, 1486, 1501, 1505), (1483, 1484, 1499, 1498), (1480, 1491, 1506, 1495), (1501, 1496, 1511, 1516), (1492, 1493, 1508, 1507), (1503, 1502, 1517, 1518), (1493, 1494, 1509, 1508), (1500, 1503, 1518, 1515), (1494, 1495, 1510, 1509), (1502, 1504, 1519, 1517), (1496, 1497, 1512, 1511), (1504, 1492, 1507, 1519), (1497, 1498, 1513, 1512), (1505, 1501, 1516, 1520), (1498, 1499, 1514, 1513), (1495, 1506, 1521, 1510), (1499, 1500, 1515, 1514), (1507, 1508, 1523, 1522), (1518, 1517, 1532, 1533), (1508, 1509, 1524, 1523), (1515, 1518, 1533, 1530), (1509, 1510, 1525, 1524), (1517, 1519, 1534, 1532), (1511, 1512, 1527, 1526), (1519, 1507, 1522, 1534), (1512, 1513, 1528, 1527), (1520, 1516, 1531, 1535), (1513, 1514, 1529, 1528), (1510, 1521, 1536, 1525), (1514, 1515, 1530, 1529), (1516, 1511, 1526, 1531)])
me_plane.polygons.foreach_set('use_smooth', [True] * 1536)
me_plane.materials.append(mat_material)
me_plane.use_remesh_preserve_volume = False
me_plane.use_remesh_preserve_attributes = False
me_plane.use_mirror_vertex_groups = False
me_plane.update()
arm_armature = bpy.data.armatures.new('Armature')  # bones are not reproduced

# ---- objects
ob_armature = bpy.data.objects.new('Armature', arm_armature)
ob_plane = bpy.data.objects.new('Plane', me_plane)

# ---- transforms, parenting, visibility, modifiers, constraints
ob_armature.location = (0.0, 0.0, 0.0)
ob_armature.hide_viewport = True
ob_armature.show_in_front = True
ob_armature.lineart.crease_threshold = 0.0
ob_plane.location = (0.0, 0.0, 0.0)
ob_plane.scale = (1.103, 1.256, 1.0)
ob_plane.lineart.crease_threshold = 0.0
_vg = ob_plane.vertex_groups.new(name='Bone')
_vg = ob_plane.vertex_groups.new(name='Bone.001')
_vg = ob_plane.vertex_groups.new(name='Bone.002')
_vg = ob_plane.vertex_groups.new(name='Bone.003')
_vg = ob_plane.vertex_groups.new(name='Bone.004')
_vg = ob_plane.vertex_groups.new(name='Bone.005')
_vg = ob_plane.vertex_groups.new(name='Bone.008')
_vg = ob_plane.vertex_groups.new(name='Bone.020')
_vg = ob_plane.vertex_groups.new(name='Bone.006')
_vg = ob_plane.vertex_groups.new(name='Bone.007')
_vg = ob_plane.vertex_groups.new(name='Bone.009')
_vg = ob_plane.vertex_groups.new(name='Bone.021')
_vg = ob_plane.vertex_groups.new(name='Bone.010')
_vg = ob_plane.vertex_groups.new(name='Bone.011')
_vg = ob_plane.vertex_groups.new(name='Bone.012')
_vg = ob_plane.vertex_groups.new(name='Bone.013')
_vg = ob_plane.vertex_groups.new(name='Bone.014')
_vg = ob_plane.vertex_groups.new(name='Bone.015')
_vg = ob_plane.vertex_groups.new(name='Bone.016')
_vg = ob_plane.vertex_groups.new(name='Bone.017')
_vg = ob_plane.vertex_groups.new(name='Bone.018')
_vg = ob_plane.vertex_groups.new(name='Bone.019')
_m = ob_plane.modifiers.new('Mirror', 'MIRROR')
_m.use_clip = True

# ---- collection membership
col_collection_1.objects.link(ob_armature)
col_collection_1.objects.link(ob_plane)

# ---- scene / render settings (as saved in the file)
scene.frame_start = 1; scene.frame_end = 250; scene.frame_set(70)
scene.render.engine = 'CYCLES'
scene.render.resolution_percentage = 50
scene.render.dither_intensity = 0.0
scene.cycles.use_denoising = False
scene.cycles.samples = 10
scene.cycles.sampling_pattern = 'TABULATED_SOBOL'
scene.cycles.light_sampling_threshold = 0.0
scene.cycles.use_adaptive_sampling = False
scene.cycles.use_light_tree = False
scene.cycles.blur_glossy = 0.0
scene.cycles.pixel_filter_type = 'GAUSSIAN'
scene.cycles.sample_clamp_indirect = 0.0
scene.view_settings.view_transform = 'Standard'
bpy.context.view_layer.update()

# ---- added for rendering (the .blend has no active camera and no usable light): camera, sun
cam_auto = bpy.data.cameras.new('AutoCamera')
cam_auto.lens = 50.0
cam_auto.sensor_width = 36.0
cam_auto.clip_end = 1000.0
ob_auto_camera = bpy.data.objects.new('AutoCamera', cam_auto)
scene.collection.objects.link(ob_auto_camera)
ob_auto_camera.location = (9.92378, -11.5201, 8.17202)
ob_auto_camera.rotation_euler = (1.09748, -7.21219e-08, 0.694738)
scene.camera = ob_auto_camera
light_auto_sun = bpy.data.lights.new('AutoSun', 'SUN')
light_auto_sun.energy = 3.0
light_auto_sun.angle = 0.0523599
ob_auto_sun = bpy.data.objects.new('AutoSun', light_auto_sun)
scene.collection.objects.link(ob_auto_sun)
ob_auto_sun.rotation_euler = (0.872665, 0.174533, 0.523599)
bpy.context.view_layer.update()
